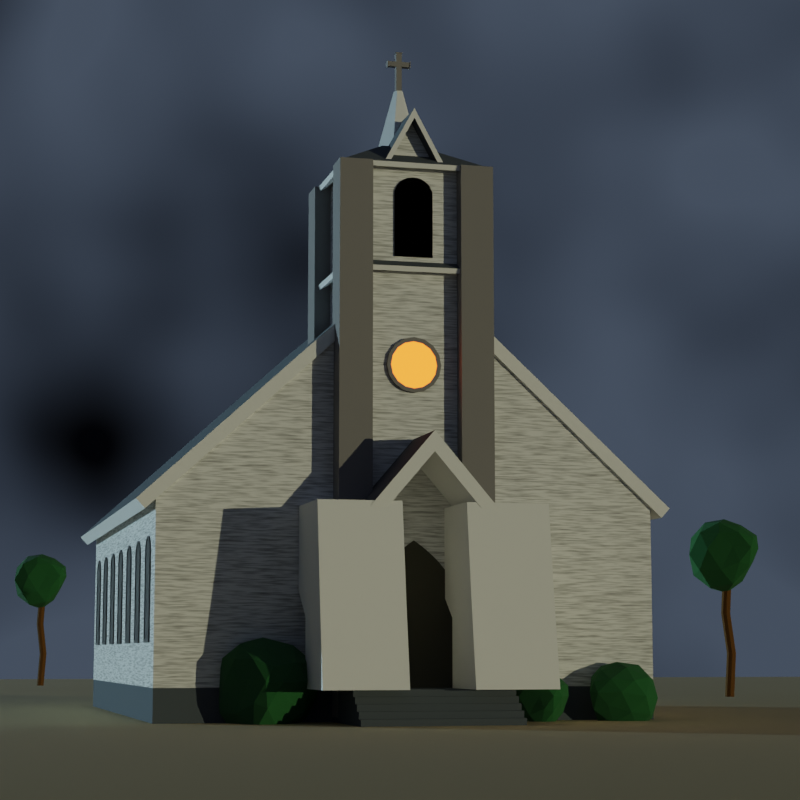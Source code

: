 # Source: preacher-church.blend  (saved by Blender 3.4.6; exported with 4.5.12 LTS)
import bpy
from mathutils import Matrix  # noqa: F401  (used for matrix-valued properties, if any)

bpy.ops.wm.read_factory_settings(use_empty=True)
scene = bpy.context.scene
scene.name = 'Scene'

# ---- collections
col_collection = bpy.data.collections.new('Collection'); scene.collection.children.link(col_collection)

# ---- materials (node trees are filled in below, after node groups)
mat_material = bpy.data.materials.new('Material')
mat_material.alpha_threshold = 0.0
mat_material.use_transparent_shadow = False
mat_material.line_color = (0.0, 0.0, 0.0, 1.0)
mat_material_001 = bpy.data.materials.new('Material.001')
mat_material_001.alpha_threshold = 0.0
mat_material_001.use_transparent_shadow = False
mat_material_001.line_color = (0.0, 0.0, 0.0, 1.0)
mat_material_006 = bpy.data.materials.new('Material.006')
mat_material_006.alpha_threshold = 0.0
mat_material_006.use_transparent_shadow = False
mat_material_006.line_color = (0.0, 0.0, 0.0, 1.0)
mat_material_002 = bpy.data.materials.new('Material.002')
mat_material_002.alpha_threshold = 0.0
mat_material_002.use_transparent_shadow = False
mat_material_002.line_color = (0.0, 0.0, 0.0, 1.0)
mat_material_004 = bpy.data.materials.new('Material.004')
mat_material_004.alpha_threshold = 0.0
mat_material_004.use_transparent_shadow = False
mat_material_004.line_color = (0.0, 0.0, 0.0, 1.0)
mat_material_003 = bpy.data.materials.new('Material.003')
mat_material_003.use_transparent_shadow = False
mat_material_005 = bpy.data.materials.new('Material.005')
mat_material_005.alpha_threshold = 0.0
mat_material_005.use_transparent_shadow = False
mat_material_005.line_color = (0.0, 0.0, 0.0, 1.0)
mat_material_007 = bpy.data.materials.new('Material.007')
mat_material_007.alpha_threshold = 0.0
mat_material_007.use_transparent_shadow = False
mat_material_007.line_color = (0.0, 0.0, 0.0, 1.0)
mat_material_008 = bpy.data.materials.new('Material.008')
mat_material_008.alpha_threshold = 0.0
mat_material_008.use_transparent_shadow = False
mat_material_008.line_color = (0.0, 0.0, 0.0, 1.0)

# ---- material node trees
mat_material.use_nodes = True; mat_material.node_tree.nodes.clear()
_N = mat_material.node_tree.nodes; _L = mat_material.node_tree.links
n0 = _N.new('ShaderNodeOutputMaterial'); n0.name = 'Material Output'; n0.location = (300, 300)
n1 = _N.new('ShaderNodeBsdfPrincipled'); n1.name = 'Principled BSDF'; n1.location = (10, 300)
n1.distribution = 'GGX'
n1.subsurface_method = 'RANDOM_WALK_SKIN'
n1.inputs[2].default_value = 1.0
n1.inputs[3].default_value = 1.45
n1.inputs[27].default_value = (0.0, 0.0, 0.0, 1.0)
n1.inputs[28].default_value = 1.0
n2 = _N.new('ShaderNodeTexNoise'); n2.name = 'Noise Texture'; n2.location = (-549, 239)
n2.inputs[2].default_value = 7.5
n3 = _N.new('ShaderNodeMapping'); n3.name = 'Mapping'; n3.location = (-839, 273)
n3.width = 240
n3.inputs[2].default_value = (-0.02793, 0.06109, 0.1187)
n3.inputs[3].default_value = (1.0, 1.0, 14.9)
n4 = _N.new('ShaderNodeValToRGB'); n4.name = 'ColorRamp'; n4.location = (-337, 267)
while len(n4.color_ramp.elements) > 1: n4.color_ramp.elements.remove(n4.color_ramp.elements[-1])
n4.color_ramp.elements[0].position = 0.4136; n4.color_ramp.elements[0].color = (0.7991, 0.7991, 0.7991, 1.0)
_e = n4.color_ramp.elements.new(0.7409); _e.color = (0.3113, 0.3113, 0.3113, 1.0)
n5 = _N.new('ShaderNodeTexCoord'); n5.name = 'Texture Coordinate'; n5.location = (-1049, 256)
_L.new(n1.outputs[0], n0.inputs[0])
_L.new(n2.outputs[0], n4.inputs[0])
_L.new(n3.outputs[0], n2.inputs[0])
_L.new(n4.outputs[0], n1.inputs[0])
_L.new(n5.outputs[3], n3.inputs[0])
n0.is_active_output = True
mat_material_001.use_nodes = True; mat_material_001.node_tree.nodes.clear()
_N = mat_material_001.node_tree.nodes; _L = mat_material_001.node_tree.links
n0 = _N.new('ShaderNodeOutputMaterial'); n0.name = 'Material Output'; n0.location = (300, 300)
n1 = _N.new('ShaderNodeBsdfPrincipled'); n1.name = 'Principled BSDF'; n1.location = (10, 300)
n1.distribution = 'GGX'
n1.subsurface_method = 'RANDOM_WALK_SKIN'
n1.inputs[0].default_value = (0.06848, 0.08228, 0.0999, 1.0)
n1.inputs[2].default_value = 1.0
n1.inputs[3].default_value = 1.45
n1.inputs[27].default_value = (0.0, 0.0, 0.0, 1.0)
n1.inputs[28].default_value = 1.0
_L.new(n1.outputs[0], n0.inputs[0])
n0.is_active_output = True
mat_material_006.use_nodes = True; mat_material_006.node_tree.nodes.clear()
_N = mat_material_006.node_tree.nodes; _L = mat_material_006.node_tree.links
n0 = _N.new('ShaderNodeOutputMaterial'); n0.name = 'Material Output'; n0.location = (300, 300)
n1 = _N.new('ShaderNodeBsdfPrincipled'); n1.name = 'Principled BSDF'; n1.location = (10, 300)
n1.distribution = 'GGX'
n1.subsurface_method = 'RANDOM_WALK_SKIN'
n1.inputs[0].default_value = (0.7991, 0.7991, 0.7991, 1.0)
n1.inputs[2].default_value = 1.0
n1.inputs[3].default_value = 1.45
n1.inputs[27].default_value = (0.0, 0.0, 0.0, 1.0)
n1.inputs[28].default_value = 1.0
n2 = _N.new('ShaderNodeTexNoise'); n2.name = 'Noise Texture'; n2.location = (-549, 239)
n2.inputs[2].default_value = 7.5
n3 = _N.new('ShaderNodeMapping'); n3.name = 'Mapping'; n3.location = (-839, 273)
n3.width = 240
n3.inputs[2].default_value = (0.3718, 0.267, 0.4119)
n3.inputs[3].default_value = (1.0, 1.0, 14.9)
n4 = _N.new('ShaderNodeValToRGB'); n4.name = 'ColorRamp'; n4.location = (-337, 267)
while len(n4.color_ramp.elements) > 1: n4.color_ramp.elements.remove(n4.color_ramp.elements[-1])
n4.color_ramp.elements[0].position = 0.4136; n4.color_ramp.elements[0].color = (0.7991, 0.7991, 0.7991, 1.0)
_e = n4.color_ramp.elements.new(0.7409); _e.color = (0.3113, 0.3113, 0.3113, 1.0)
n5 = _N.new('ShaderNodeTexCoord'); n5.name = 'Texture Coordinate'; n5.location = (-1049, 256)
_L.new(n1.outputs[0], n0.inputs[0])
_L.new(n2.outputs[0], n4.inputs[0])
_L.new(n3.outputs[0], n2.inputs[0])
_L.new(n5.outputs[3], n3.inputs[0])
n0.is_active_output = True
mat_material_002.use_nodes = True; mat_material_002.node_tree.nodes.clear()
_N = mat_material_002.node_tree.nodes; _L = mat_material_002.node_tree.links
n0 = _N.new('ShaderNodeOutputMaterial'); n0.name = 'Material Output'; n0.location = (300, 300)
n1 = _N.new('ShaderNodeBsdfPrincipled'); n1.name = 'Principled BSDF'; n1.location = (10, 300)
n1.distribution = 'GGX'
n1.subsurface_method = 'RANDOM_WALK_SKIN'
n1.inputs[0].default_value = (0.2086, 0.1981, 0.2016, 1.0)
n1.inputs[2].default_value = 1.0
n1.inputs[3].default_value = 1.45
n1.inputs[27].default_value = (0.0, 0.0, 0.0, 1.0)
n1.inputs[28].default_value = 1.0
_L.new(n1.outputs[0], n0.inputs[0])
n0.is_active_output = True
mat_material_004.use_nodes = True; mat_material_004.node_tree.nodes.clear()
_N = mat_material_004.node_tree.nodes; _L = mat_material_004.node_tree.links
n0 = _N.new('ShaderNodeOutputMaterial'); n0.name = 'Material Output'; n0.location = (300, 300)
n1 = _N.new('ShaderNodeBsdfPrincipled'); n1.name = 'Principled BSDF'; n1.location = (10, 300)
n1.distribution = 'GGX'
n1.subsurface_method = 'RANDOM_WALK_SKIN'
n1.inputs[0].default_value = (0.06848, 0.0648, 0.04374, 1.0)
n1.inputs[2].default_value = 1.0
n1.inputs[3].default_value = 1.45
n1.inputs[27].default_value = (0.0, 0.0, 0.0, 1.0)
n1.inputs[28].default_value = 1.0
_L.new(n1.outputs[0], n0.inputs[0])
n0.is_active_output = True
mat_material_003.use_nodes = True; mat_material_003.node_tree.nodes.clear()
_N = mat_material_003.node_tree.nodes; _L = mat_material_003.node_tree.links
n0 = _N.new('ShaderNodeOutputMaterial'); n0.name = 'Material Output'; n0.location = (300, 300)
n1 = _N.new('ShaderNodeEmission'); n1.name = 'Emission'; n1.location = (10, 300)
n1.inputs[0].default_value = (0.6795, 0.1149, 0.01355, 1.0)
n1.inputs[1].default_value = 5.0
_L.new(n1.outputs[0], n0.inputs[0])
n0.is_active_output = True
mat_material_005.use_nodes = True; mat_material_005.node_tree.nodes.clear()
_N = mat_material_005.node_tree.nodes; _L = mat_material_005.node_tree.links
n0 = _N.new('ShaderNodeOutputMaterial'); n0.name = 'Material Output'; n0.location = (300, 300)
n1 = _N.new('ShaderNodeBsdfPrincipled'); n1.name = 'Principled BSDF'; n1.location = (10, 300)
n1.distribution = 'GGX'
n1.subsurface_method = 'RANDOM_WALK_SKIN'
n1.inputs[0].default_value = (0.686, 0.5008, 0.2387, 1.0)
n1.inputs[2].default_value = 1.0
n1.inputs[3].default_value = 1.45
n1.inputs[27].default_value = (0.0, 0.0, 0.0, 1.0)
n1.inputs[28].default_value = 1.0
_L.new(n1.outputs[0], n0.inputs[0])
n0.is_active_output = True
mat_material_007.use_nodes = True; mat_material_007.node_tree.nodes.clear()
_N = mat_material_007.node_tree.nodes; _L = mat_material_007.node_tree.links
n0 = _N.new('ShaderNodeOutputMaterial'); n0.name = 'Material Output'; n0.location = (300, 300)
n1 = _N.new('ShaderNodeBsdfPrincipled'); n1.name = 'Principled BSDF'; n1.location = (10, 300)
n1.distribution = 'GGX'
n1.subsurface_method = 'RANDOM_WALK_SKIN'
n1.inputs[0].default_value = (0.01514, 0.1065, 0.0273, 1.0)
n1.inputs[2].default_value = 1.0
n1.inputs[3].default_value = 1.45
n1.inputs[27].default_value = (0.0, 0.0, 0.0, 1.0)
n1.inputs[28].default_value = 1.0
n2 = _N.new('ShaderNodeTexNoise'); n2.name = 'Noise Texture'; n2.location = (-549, 239)
n2.inputs[2].default_value = 7.5
n3 = _N.new('ShaderNodeMapping'); n3.name = 'Mapping'; n3.location = (-839, 273)
n3.width = 240
n3.inputs[2].default_value = (-0.02793, 0.06109, 0.1187)
n3.inputs[3].default_value = (1.0, 1.0, 14.9)
n4 = _N.new('ShaderNodeValToRGB'); n4.name = 'ColorRamp'; n4.location = (-337, 267)
while len(n4.color_ramp.elements) > 1: n4.color_ramp.elements.remove(n4.color_ramp.elements[-1])
n4.color_ramp.elements[0].position = 0.4136; n4.color_ramp.elements[0].color = (0.7991, 0.7991, 0.7991, 1.0)
_e = n4.color_ramp.elements.new(0.7409); _e.color = (0.3113, 0.3113, 0.3113, 1.0)
n5 = _N.new('ShaderNodeTexCoord'); n5.name = 'Texture Coordinate'; n5.location = (-1049, 256)
_L.new(n1.outputs[0], n0.inputs[0])
_L.new(n2.outputs[0], n4.inputs[0])
_L.new(n3.outputs[0], n2.inputs[0])
_L.new(n5.outputs[3], n3.inputs[0])
n0.is_active_output = True
mat_material_008.use_nodes = True; mat_material_008.node_tree.nodes.clear()
_N = mat_material_008.node_tree.nodes; _L = mat_material_008.node_tree.links
n0 = _N.new('ShaderNodeOutputMaterial'); n0.name = 'Material Output'; n0.location = (300, 300)
n1 = _N.new('ShaderNodeBsdfPrincipled'); n1.name = 'Principled BSDF'; n1.location = (10, 300)
n1.distribution = 'GGX'
n1.subsurface_method = 'RANDOM_WALK_SKIN'
n1.inputs[0].default_value = (0.1065, 0.04369, 0.003113, 1.0)
n1.inputs[2].default_value = 1.0
n1.inputs[3].default_value = 1.45
n1.inputs[27].default_value = (0.0, 0.0, 0.0, 1.0)
n1.inputs[28].default_value = 1.0
n2 = _N.new('ShaderNodeTexNoise'); n2.name = 'Noise Texture'; n2.location = (-549, 239)
n2.inputs[2].default_value = 7.5
n3 = _N.new('ShaderNodeMapping'); n3.name = 'Mapping'; n3.location = (-839, 273)
n3.width = 240
n3.inputs[2].default_value = (-0.02793, 0.06109, 0.1187)
n3.inputs[3].default_value = (1.0, 1.0, 14.9)
n4 = _N.new('ShaderNodeValToRGB'); n4.name = 'ColorRamp'; n4.location = (-337, 267)
while len(n4.color_ramp.elements) > 1: n4.color_ramp.elements.remove(n4.color_ramp.elements[-1])
n4.color_ramp.elements[0].position = 0.4136; n4.color_ramp.elements[0].color = (0.7991, 0.7991, 0.7991, 1.0)
_e = n4.color_ramp.elements.new(0.7409); _e.color = (0.3113, 0.3113, 0.3113, 1.0)
n5 = _N.new('ShaderNodeTexCoord'); n5.name = 'Texture Coordinate'; n5.location = (-1049, 256)
_L.new(n1.outputs[0], n0.inputs[0])
_L.new(n2.outputs[0], n4.inputs[0])
_L.new(n3.outputs[0], n2.inputs[0])
_L.new(n5.outputs[3], n3.inputs[0])
n0.is_active_output = True

# ---- world
world_world_001 = bpy.data.worlds.new('World.001'); scene.world = world_world_001
world_world_001.use_nodes = True; world_world_001.node_tree.nodes.clear()
_N = world_world_001.node_tree.nodes; _L = world_world_001.node_tree.links
n0 = _N.new('ShaderNodeBackground'); n0.name = 'Background'; n0.location = (358, 191)
n0.inputs[1].default_value = 0.1
n1 = _N.new('ShaderNodeOutputWorld'); n1.name = 'World Output'; n1.location = (607, 288)
n2 = _N.new('ShaderNodeValToRGB'); n2.name = 'ColorRamp'; n2.location = (72, 238)
while len(n2.color_ramp.elements) > 1: n2.color_ramp.elements.remove(n2.color_ramp.elements[-1])
n2.color_ramp.elements[0].position = 0.4136; n2.color_ramp.elements[0].color = (0.4851, 0.6376, 0.9131, 1.0)
_e = n2.color_ramp.elements.new(0.7409); _e.color = (0.004025, 0.005182, 0.009721, 1.0)
n3 = _N.new('ShaderNodeTexNoise'); n3.name = 'Noise Texture'; n3.location = (-140, 210)
n4 = _N.new('ShaderNodeTexCoord'); n4.name = 'Texture Coordinate'; n4.location = (-640, 227)
n5 = _N.new('ShaderNodeMapping'); n5.name = 'Mapping'; n5.location = (-430, 244)
n5.width = 240
n5.inputs[2].default_value = (-0.02793, 0.06109, 0.1187)
_L.new(n0.outputs[0], n1.inputs[0])
_L.new(n3.outputs[0], n2.inputs[0])
_L.new(n2.outputs[0], n0.inputs[0])
_L.new(n5.outputs[0], n3.inputs[0])
_L.new(n4.outputs[3], n5.inputs[0])
n1.is_active_output = True
world_world_001.color = (0.05088, 0.05088, 0.05088)
world_world_001.use_sun_shadow = False
world_world_001.sun_shadow_jitter_overblur = 0.0

# ---- cameras
cam_camera = bpy.data.cameras.new('Camera')
cam_camera.clip_end = 100.0
cam_camera.lens = 86.0
cam_camera.ortho_scale = 7.314

# ---- lights
light_sun = bpy.data.lights.new('Sun', 'SUN')
light_sun.color = (1.0, 0.9487, 0.6038)
light_sun.transmission_factor = 0.0
light_sun.energy = 1.0
light_sun.shadow_soft_size = 0.125
light_sun_001 = bpy.data.lights.new('Sun.001', 'SUN')
light_sun_001.color = (0.6194, 0.9147, 1.0)
light_sun_001.transmission_factor = 0.0
light_sun_001.energy = 2.0
light_sun_001.shadow_soft_size = 0.125

# ---- meshes
me_cube = bpy.data.meshes.new('Cube')
me_cube.from_pydata([(1.546, 2.412, 1.305), (1.546, 2.412, 0.0), (1.546, -1.431, 1.305), (1.546, -1.431, 0.0), (0.0, 2.412, 0.0), (0.0, -1.431, 2.722), (0.0, -1.431, 0.0), (0.0, 2.412, 2.722), (1.546, 2.412, 0.2041), (1.546, -1.431, 0.2041), (0.0, -1.431, 0.2041), (0.0, 2.412, 0.2041)], [], [(4, 1, 3, 6), (8, 0, 2, 9), (11, 7, 0, 8), (0, 7, 5, 2), (9, 2, 5, 10), (3, 9, 10, 6), (4, 11, 8, 1), (1, 8, 9, 3)])
me_cube.polygons.foreach_set('material_index', [0, 0, 0, 0, 0, 1, 1, 1])
_uv = me_cube.uv_layers.new(name='UVMap')
_uv.uv.foreach_set('vector', [0.25, 0.5, 0.375, 0.5, 0.375, 0.75, 0.25, 0.75, 0.4141, 0.5, 0.625, 0.5, 0.625, 0.75, 0.4141, 0.75, 0.3938, 0.375, 0.625, 0.375, 0.625, 0.5, 0.4141, 0.5, 0.625, 0.5, 0.75, 0.5, 0.75, 0.75, 0.625, 0.75, 0.4141, 0.75, 0.625, 0.75, 0.625, 0.875, 0.3938, 0.875, 0.375, 0.75, 0.4141, 0.75, 0.3938, 0.875, 0.375, 0.875, 0.375, 0.375, 0.3938, 0.375, 0.4141, 0.5, 0.375, 0.5, 0.375, 0.5, 0.4141, 0.5, 0.4141, 0.75, 0.375, 0.75])
me_cube.materials.append(mat_material)
me_cube.materials.append(mat_material_001)
me_cube.use_remesh_preserve_volume = False
me_cube.use_remesh_preserve_attributes = False
me_cube.use_mirror_vertex_groups = False
me_cube.update()
me_cube_001 = bpy.data.meshes.new('Cube.001')
me_cube_001.from_pydata([(0.4429, -1.438, 1.025), (0.4429, -1.909, 1.025), (0.0, -1.946, 1.253), (0.4429, -1.909, 0.1996), (0.3136, -1.946, 1.253), (0.4429, -1.984, 1.025), (0.0, -1.793, 1.253), (0.3136, -1.793, 1.253), (0.0, -1.64, 1.253), (0.3136, -1.64, 1.253), (0.0, -1.488, 1.253), (0.3136, -1.488, 1.253)], [(0, 1), (4, 2), (1, 3), (1, 5), (7, 6), (9, 8), (11, 10)], [])
_uv = me_cube_001.uv_layers.new(name='UVMap')
_uv.uv.foreach_set('vector', [])
me_cube_001.materials.append(mat_material_006)
me_cube_001.use_remesh_preserve_volume = False
me_cube_001.use_remesh_preserve_attributes = False
me_cube_001.use_mirror_vertex_groups = False
me_cube_001.update()
me_cube_002 = bpy.data.meshes.new('Cube.002')
me_cube_002.from_pydata([(1.612, 2.435, 1.244), (1.612, -1.455, 1.244), (0.0, -1.455, 2.722), (0.0, 2.435, 2.722)], [], [(0, 3, 2, 1)])
_uv = me_cube_002.uv_layers.new(name='UVMap')
_uv.uv.foreach_set('vector', [0.625, 0.5, 0.75, 0.5, 0.75, 0.75, 0.625, 0.75])
me_cube_002.materials.append(mat_material_001)
me_cube_002.materials.append(mat_material_006)
me_cube_002.use_remesh_preserve_volume = False
me_cube_002.use_remesh_preserve_attributes = False
me_cube_002.use_mirror_vertex_groups = False
me_cube_002.update()
me_cube_003 = bpy.data.meshes.new('Cube.003')
me_cube_003.from_pydata([(0.4822, -1.438, 1.005), (0.4822, -1.99, 1.005), (0.0, -1.99, 1.567), (0.0, -1.438, 1.567)], [], [(0, 3, 2, 1)])
_uv = me_cube_003.uv_layers.new(name='UVMap')
_uv.uv.foreach_set('vector', [0.625, 0.5, 0.75, 0.5, 0.75, 0.75, 0.625, 0.75])
me_cube_003.materials.append(mat_material_001)
me_cube_003.materials.append(mat_material_006)
me_cube_003.use_remesh_preserve_volume = False
me_cube_003.use_remesh_preserve_attributes = False
me_cube_003.use_mirror_vertex_groups = False
me_cube_003.update()
me_cube_004 = bpy.data.meshes.new('Cube.004')
me_cube_004.from_pydata([(0.4822, -1.438, 0.0), (0.4822, -1.99, 0.0), (0.0, -1.438, 0.0), (0.0, -1.99, 0.0), (0.4822, -1.438, 0.1996), (0.4822, -1.99, 0.1996), (0.0, -1.99, 0.1996), (0.0, -1.438, 0.1996), (0.4822, -1.438, 0.1596), (0.4822, -1.438, 0.1197), (0.4822, -1.438, 0.07982), (0.4822, -1.438, 0.03991), (0.4822, -1.99, 0.1596), (0.4822, -1.99, 0.1197), (0.4822, -1.99, 0.07982), (0.4822, -1.99, 0.03991), (0.0, -1.99, 0.1596), (0.4822, -2.088, 0.03991), (0.0, -2.088, 0.0), (0.4822, -2.088, 0.0), (0.0, -1.438, 0.1596), (0.0, -1.438, 0.1197), (0.0, -1.438, 0.07982), (0.0, -1.438, 0.03991), (0.4822, -2.039, 0.03991), (0.4822, -2.039, 0.0), (0.0, -2.039, 0.0), (0.4822, -2.137, 0.0), (0.4822, -2.039, 0.1596), (0.4822, -2.039, 0.1197), (0.4822, -2.039, 0.07982), (0.0, -2.039, 0.1596), (0.0, -2.039, 0.1197), (0.4822, -2.137, 0.03991), (0.4822, -2.186, 0.03991), (0.4822, -2.088, 0.1197), (0.4822, -2.088, 0.07982), (0.0, -2.088, 0.1197), (0.0, -2.088, 0.07982), (0.0, -2.137, 0.0), (0.0, -2.137, 0.03991), (0.4822, -2.137, 0.07982), (0.0, -2.137, 0.07982), (0.4822, -2.186, 0.0), (0.0, -2.186, 0.0), (0.0, -2.186, 0.03991)], [], [(2, 0, 1, 3), (12, 5, 6, 16), (20, 7, 4, 8), (8, 4, 5, 12), (0, 11, 15, 1), (11, 10, 14, 15), (10, 9, 13, 14), (9, 8, 12, 13), (2, 23, 11, 0), (23, 22, 10, 11), (22, 21, 9, 10), (21, 20, 8, 9), (15, 14, 30, 24), (1, 15, 24, 25), (12, 16, 31, 28), (14, 13, 29, 30), (29, 32, 37, 35), (30, 29, 35, 36), (26, 25, 19, 18), (29, 28, 31, 32), (3, 1, 25, 26), (13, 12, 28, 29), (36, 38, 42, 41), (19, 17, 33, 27), (36, 35, 37, 38), (25, 24, 17, 19), (24, 30, 36, 17), (39, 27, 43, 44), (33, 41, 42, 40), (17, 36, 41, 33), (18, 19, 27, 39), (43, 34, 45, 44), (27, 33, 34, 43), (33, 40, 45, 34), (5, 4, 7, 6)])
_uv = me_cube_004.uv_layers.new(name='UVMap')
_uv.uv.foreach_set('vector', [0.25, 0.5, 0.375, 0.5, 0.375, 0.75, 0.25, 0.75, 0.4147, 0.75, 0.4246, 0.75, 0.4068, 0.875, 0.4005, 0.875, 0.4005, 0.375, 0.4068, 0.375, 0.4246, 0.5, 0.4147, 0.5, 0.4147, 0.5, 0.4246, 0.5, 0.4246, 0.75, 0.4147, 0.75, 0.375, 0.5, 0.3849, 0.5, 0.3849, 0.75, 0.375, 0.75, 0.3849, 0.5, 0.3949, 0.5, 0.3949, 0.75, 0.3849, 0.75, 0.3949, 0.5, 0.4048, 0.5, 0.4048, 0.75, 0.3949, 0.75, 0.4048, 0.5, 0.4147, 0.5, 0.4147, 0.75, 0.4048, 0.75, 0.375, 0.375, 0.3814, 0.375, 0.3849, 0.5, 0.375, 0.5, 0.3814, 0.375, 0.3877, 0.375, 0.3949, 0.5, 0.3849, 0.5, 0.3877, 0.375, 0.3941, 0.375, 0.4048, 0.5, 0.3949, 0.5, 0.3941, 0.375, 0.4005, 0.375, 0.4147, 0.5, 0.4048, 0.5, 0.3849, 0.75, 0.3949, 0.75, 0.3949, 0.75, 0.3849, 0.75, 0.375, 0.75, 0.3849, 0.75, 0.3849, 0.75, 0.375, 0.75, 0.4147, 0.75, 0.4005, 0.875, 0.4005, 0.875, 0.4147, 0.75, 0.3949, 0.75, 0.4048, 0.75, 0.4048, 0.75, 0.3949, 0.75, 0.4048, 0.75, 0.3941, 0.875, 0.3941, 0.875, 0.4048, 0.75, 0.3949, 0.75, 0.4048, 0.75, 0.4048, 0.75, 0.3949, 0.75, 0.25, 0.75, 0.375, 0.75, 0.375, 0.75, 0.25, 0.75, 0.4048, 0.75, 0.4147, 0.75, 0.4005, 0.875, 0.3941, 0.875, 0.25, 0.75, 0.375, 0.75, 0.375, 0.75, 0.25, 0.75, 0.4048, 0.75, 0.4147, 0.75, 0.4147, 0.75, 0.4048, 0.75, 0.3949, 0.75, 0.3877, 0.875, 0.3877, 0.875, 0.3949, 0.75, 0.375, 0.75, 0.3849, 0.75, 0.3849, 0.75, 0.375, 0.75, 0.3949, 0.75, 0.4048, 0.75, 0.3941, 0.875, 0.3877, 0.875, 0.375, 0.75, 0.3849, 0.75, 0.3849, 0.75, 0.375, 0.75, 0.3849, 0.75, 0.3949, 0.75, 0.3949, 0.75, 0.3849, 0.75, 0.25, 0.75, 0.375, 0.75, 0.375, 0.75, 0.25, 0.75, 0.3849, 0.75, 0.3949, 0.75, 0.3877, 0.875, 0.3814, 0.875, 0.3849, 0.75, 0.3949, 0.75, 0.3949, 0.75, 0.3849, 0.75, 0.25, 0.75, 0.375, 0.75, 0.375, 0.75, 0.25, 0.75, 0.375, 0.75, 0.3849, 0.75, 0.3814, 0.875, 0.375, 0.875, 0.375, 0.75, 0.3849, 0.75, 0.3849, 0.75, 0.375, 0.75, 0.3849, 0.75, 0.3814, 0.875, 0.3814, 0.875, 0.3849, 0.75, 0.4246, 0.75, 0.4246, 0.5, 0.4068, 0.375, 0.4068, 0.875])
me_cube_004.materials.append(mat_material_001)
me_cube_004.use_remesh_preserve_volume = False
me_cube_004.use_remesh_preserve_attributes = False
me_cube_004.use_mirror_vertex_groups = False
me_cube_004.update()
me_cube_005 = bpy.data.meshes.new('Cube.005')
me_cube_005.from_pydata([(-0.3805, -0.3805, -1.679), (-0.3805, -0.3805, 1.679), (-0.3805, 0.3805, -1.679), (-0.3805, 0.3805, 1.679), (0.3805, -0.3805, -1.679), (0.3805, -0.3805, 1.679), (0.3805, 0.3805, -1.679), (0.3805, 0.3805, 1.679)], [], [(0, 1, 3, 2), (2, 3, 7, 6), (6, 7, 5, 4), (4, 5, 1, 0)])
_uv = me_cube_005.uv_layers.new(name='UVMap')
_uv.uv.foreach_set('vector', [0.375, 0.0, 0.625, 0.0, 0.625, 0.25, 0.375, 0.25, 0.375, 0.25, 0.625, 0.25, 0.625, 0.5, 0.375, 0.5, 0.375, 0.5, 0.625, 0.5, 0.625, 0.75, 0.375, 0.75, 0.375, 0.75, 0.625, 0.75, 0.625, 1.0, 0.375, 1.0])
me_cube_005.materials.append(mat_material)
me_cube_005.use_remesh_fix_poles = True
me_cube_005.use_remesh_preserve_attributes = False
me_cube_005.update()
me_cube_006 = bpy.data.meshes.new('Cube.006')
me_cube_006.from_pydata([(-1.115, -3.811, 8.229), (-1.115, -1.58, 8.229), (1.115, -3.811, 8.229), (1.115, -1.58, 8.229), (-0.3346, -3.03, 8.678), (-0.3346, -2.361, 8.678), (0.3346, -2.361, 8.678), (0.3346, -3.03, 8.678)], [], [(6, 5, 4, 7), (4, 5, 1, 0), (5, 6, 3, 1), (6, 7, 2, 3), (7, 4, 0, 2)])
_uv = me_cube_006.uv_layers.new(name='UVMap')
_uv.uv.foreach_set('vector', [0.7047, 0.5797, 0.7953, 0.5797, 0.7953, 0.6703, 0.7047, 0.6703, 0.7953, 0.6703, 0.7953, 0.5797, 0.875, 0.5, 0.875, 0.75, 0.7953, 0.5797, 0.7047, 0.5797, 0.625, 0.5, 0.875, 0.5, 0.7047, 0.5797, 0.7047, 0.6703, 0.625, 0.75, 0.625, 0.5, 0.7047, 0.6703, 0.7953, 0.6703, 0.875, 0.75, 0.625, 0.75])
me_cube_006.materials.append(mat_material_001)
me_cube_006.materials.append(mat_material_006)
me_cube_006.use_remesh_fix_poles = True
me_cube_006.use_remesh_preserve_attributes = False
me_cube_006.update()
me_cube_007 = bpy.data.meshes.new('Cube.007')
me_cube_007.from_pydata([(-0.06937, -1.248, 3.573), (-0.06937, -0.9721, 3.573), (0.06937, -0.9721, 3.573), (0.06937, -1.248, 3.573), (-0.1378, -1.11, 3.573), (0.1378, -1.11, 3.573), (-0.03005, -1.11, 3.971), (-0.01513, -1.08, 3.971), (0.01513, -1.08, 3.971), (0.03005, -1.11, 3.971), (0.01513, -1.14, 3.971), (-0.01513, -1.14, 3.971)], [], [(5, 3, 0, 4), (2, 5, 4, 1), (9, 6, 11, 10), (8, 7, 6, 9), (1, 4, 6, 7), (5, 2, 8, 9), (0, 3, 10, 11), (2, 1, 7, 8), (4, 0, 11, 6), (3, 5, 9, 10)])
_uv = me_cube_007.uv_layers.new(name='UVMap')
_uv.uv.foreach_set('vector', [0.7047, 0.625, 0.7047, 0.6703, 0.7953, 0.6703, 0.7953, 0.625, 0.7047, 0.5797, 0.7047, 0.625, 0.7953, 0.625, 0.7953, 0.5797, 0.7047, 0.625, 0.7953, 0.625, 0.7953, 0.6703, 0.7047, 0.6703, 0.7047, 0.5797, 0.7953, 0.5797, 0.7953, 0.625, 0.7047, 0.625, 0.7953, 0.5797, 0.7953, 0.625, 0.7953, 0.625, 0.7953, 0.5797, 0.7047, 0.625, 0.7047, 0.5797, 0.7047, 0.5797, 0.7047, 0.625, 0.7953, 0.6703, 0.7047, 0.6703, 0.7047, 0.6703, 0.7953, 0.6703, 0.7047, 0.5797, 0.7953, 0.5797, 0.7953, 0.5797, 0.7047, 0.5797, 0.7953, 0.625, 0.7953, 0.6703, 0.7953, 0.6703, 0.7953, 0.625, 0.7047, 0.6703, 0.7047, 0.625, 0.7047, 0.625, 0.7047, 0.6703])
me_cube_007.materials.append(mat_material_006)
me_cube_007.use_remesh_fix_poles = True
me_cube_007.use_remesh_preserve_attributes = False
me_cube_007.update()
me_cube_008 = bpy.data.meshes.new('Cube.008')
me_cube_008.from_pydata([(-1.0, -1.0, -1.0), (-1.0, -1.0, 1.0), (-1.0, 1.0, -1.0), (-1.0, 1.0, 1.0), (1.0, -1.0, -1.0), (1.0, -1.0, 1.0), (1.0, 1.0, -1.0), (1.0, 1.0, 1.0), (-1.0, -1.0, 8.865), (-1.0, 1.0, 8.865), (1.0, 1.0, 8.865), (1.0, -1.0, 8.865), (-1.0, -1.0, 10.59), (-1.0, 1.0, 10.59), (1.0, 1.0, 10.59), (1.0, -1.0, 10.59), (-1.0, -1.0, 13.66), (-1.0, 1.0, 13.66), (1.0, 1.0, 13.66), (1.0, -1.0, 13.66), (-3.848, 1.0, 8.865), (-3.848, -1.0, 8.865), (-3.848, -1.0, 10.59), (-3.848, 1.0, 10.59), (3.848, -1.0, 8.865), (3.848, 1.0, 8.865), (3.848, 1.0, 10.59), (3.848, -1.0, 10.59), (1.0, 1.0, 13.92), (-1.0, 1.0, 13.92), (-1.0, -1.0, 13.92), (1.0, -1.0, 13.92), (-4.105, 1.0, 8.865), (-4.105, -1.0, 8.865), (-4.105, -1.0, 10.59), (-4.105, 1.0, 10.59), (4.105, -1.0, 8.865), (4.105, 1.0, 8.865), (4.105, 1.0, 10.59), (4.105, -1.0, 10.59), (-1.22, -1.22, 13.66), (-1.22, 1.22, 13.66), (1.22, 1.22, 13.66), (1.22, -1.22, 13.66), (-3.848, -1.22, 8.645), (-3.848, 1.22, 8.645), (-3.848, -1.22, 10.81), (-3.848, 1.22, 10.81), (3.848, 1.22, 8.645), (3.848, -1.22, 8.645), (3.848, 1.22, 10.81), (3.848, -1.22, 10.81), (-1.22, 1.22, 13.92), (1.22, 1.22, 13.92), (-1.22, -1.22, 13.92), (1.22, -1.22, 13.92), (-4.105, -1.22, 8.645), (-4.105, 1.22, 8.645), (-4.105, -1.22, 10.81), (-4.105, 1.22, 10.81), (4.105, 1.22, 8.645), (4.105, -1.22, 8.645), (4.105, 1.22, 10.81), (4.105, -1.22, 10.81)], [], [(0, 1, 3, 2), (2, 3, 7, 6), (6, 7, 5, 4), (4, 5, 1, 0), (2, 6, 4, 0), (5, 7, 10, 11), (26, 27, 51, 50), (3, 1, 8, 9), (1, 5, 11, 8), (7, 3, 9, 10), (12, 15, 19, 16), (8, 11, 15, 12), (10, 9, 13, 14), (28, 29, 30, 31), (43, 55, 54, 40), (14, 13, 17, 18), (15, 14, 18, 19), (13, 12, 16, 17), (40, 54, 52, 41), (8, 21, 20, 9), (12, 22, 21, 8), (13, 23, 22, 12), (9, 20, 23, 13), (41, 52, 53, 42), (10, 25, 24, 11), (14, 26, 25, 10), (15, 27, 26, 14), (11, 24, 27, 15), (16, 19, 43, 40), (37, 36, 61, 60), (30, 29, 52, 54), (32, 33, 34, 35), (22, 23, 47, 46), (33, 32, 57, 56), (25, 26, 50, 48), (19, 18, 42, 43), (36, 37, 38, 39), (29, 28, 53, 52), (21, 22, 46, 44), (24, 25, 48, 49), (18, 17, 41, 42), (42, 53, 55, 43), (44, 56, 57, 45), (46, 58, 56, 44), (47, 59, 58, 46), (45, 57, 59, 47), (48, 60, 61, 49), (50, 62, 60, 48), (51, 63, 62, 50), (49, 61, 63, 51), (34, 33, 56, 58), (23, 20, 45, 47), (31, 30, 54, 55), (38, 37, 60, 62), (27, 24, 49, 51), (35, 34, 58, 59), (28, 31, 55, 53), (39, 38, 62, 63), (32, 35, 59, 57), (36, 39, 63, 61), (17, 16, 40, 41), (20, 21, 44, 45)])
_uv = me_cube_008.uv_layers.new(name='UVMap')
_uv.uv.foreach_set('vector', [0.375, 0.0, 0.625, 0.0, 0.625, 0.25, 0.375, 0.25, 0.375, 0.25, 0.625, 0.25, 0.625, 0.5, 0.375, 0.5, 0.375, 0.5, 0.625, 0.5, 0.625, 0.75, 0.375, 0.75, 0.375, 0.75, 0.625, 0.75, 0.625, 1.0, 0.375, 1.0, 0.125, 0.5, 0.375, 0.5, 0.375, 0.75, 0.125, 0.75, 0.625, 0.75, 0.625, 0.5, 0.625, 0.5, 0.625, 0.75, 0.625, 0.5, 0.625, 0.75, 0.625, 0.75, 0.625, 0.5, 0.625, 0.25, 0.625, 0.0, 0.625, 0.0, 0.625, 0.25, 0.625, 1.0, 0.625, 0.75, 0.625, 0.75, 0.625, 1.0, 0.625, 0.5, 0.625, 0.25, 0.625, 0.25, 0.625, 0.5, 0.625, 1.0, 0.625, 0.75, 0.625, 0.75, 0.625, 1.0, 0.625, 1.0, 0.625, 0.75, 0.625, 0.75, 0.625, 1.0, 0.625, 0.5, 0.625, 0.25, 0.625, 0.25, 0.625, 0.5, 0.625, 0.5, 0.875, 0.5, 0.875, 0.75, 0.625, 0.75, 0.625, 0.75, 0.625, 0.75, 0.875, 0.75, 0.875, 0.75, 0.625, 0.5, 0.625, 0.25, 0.625, 0.25, 0.625, 0.5, 0.625, 0.75, 0.625, 0.5, 0.625, 0.5, 0.625, 0.75, 0.625, 0.25, 0.625, 0.0, 0.625, 0.0, 0.625, 0.25, 0.875, 0.75, 0.875, 0.75, 0.875, 0.5, 0.875, 0.5, 0.625, 0.0, 0.625, 0.0, 0.625, 0.25, 0.625, 0.25, 0.625, 0.0, 0.625, 0.0, 0.625, 0.0, 0.625, 0.0, 0.625, 0.25, 0.625, 0.25, 0.625, 0.0, 0.625, 0.0, 0.625, 0.25, 0.625, 0.25, 0.625, 0.25, 0.625, 0.25, 0.875, 0.5, 0.875, 0.5, 0.625, 0.5, 0.625, 0.5, 0.625, 0.5, 0.625, 0.5, 0.625, 0.75, 0.625, 0.75, 0.625, 0.5, 0.625, 0.5, 0.625, 0.5, 0.625, 0.5, 0.625, 0.75, 0.625, 0.75, 0.625, 0.5, 0.625, 0.5, 0.625, 0.75, 0.625, 0.75, 0.625, 0.75, 0.625, 0.75, 0.625, 1.0, 0.625, 0.75, 0.625, 0.75, 0.625, 1.0, 0.625, 0.5, 0.625, 0.75, 0.625, 0.75, 0.625, 0.5, 0.875, 0.75, 0.875, 0.5, 0.875, 0.5, 0.875, 0.75, 0.625, 0.25, 0.625, 0.0, 0.625, 0.0, 0.625, 0.25, 0.625, 0.0, 0.625, 0.25, 0.625, 0.25, 0.625, 0.0, 0.625, 0.0, 0.625, 0.25, 0.625, 0.25, 0.625, 0.0, 0.625, 0.5, 0.625, 0.5, 0.625, 0.5, 0.625, 0.5, 0.625, 0.75, 0.625, 0.5, 0.625, 0.5, 0.625, 0.75, 0.625, 0.75, 0.625, 0.5, 0.625, 0.5, 0.625, 0.75, 0.875, 0.5, 0.625, 0.5, 0.625, 0.5, 0.875, 0.5, 0.625, 0.0, 0.625, 0.0, 0.625, 0.0, 0.625, 0.0, 0.625, 0.75, 0.625, 0.5, 0.625, 0.5, 0.625, 0.75, 0.625, 0.5, 0.625, 0.25, 0.625, 0.25, 0.625, 0.5, 0.625, 0.5, 0.625, 0.5, 0.625, 0.75, 0.625, 0.75, 0.625, 0.0, 0.625, 0.0, 0.625, 0.25, 0.625, 0.25, 0.625, 0.0, 0.625, 0.0, 0.625, 0.0, 0.625, 0.0, 0.625, 0.25, 0.625, 0.25, 0.625, 0.0, 0.625, 0.0, 0.625, 0.25, 0.625, 0.25, 0.625, 0.25, 0.625, 0.25, 0.625, 0.5, 0.625, 0.5, 0.625, 0.75, 0.625, 0.75, 0.625, 0.5, 0.625, 0.5, 0.625, 0.5, 0.625, 0.5, 0.625, 0.75, 0.625, 0.75, 0.625, 0.5, 0.625, 0.5, 0.625, 0.75, 0.625, 0.75, 0.625, 0.75, 0.625, 0.75, 0.625, 0.0, 0.625, 0.0, 0.625, 0.0, 0.625, 0.0, 0.625, 0.25, 0.625, 0.25, 0.625, 0.25, 0.625, 0.25, 0.625, 0.75, 0.875, 0.75, 0.875, 0.75, 0.625, 0.75, 0.625, 0.5, 0.625, 0.5, 0.625, 0.5, 0.625, 0.5, 0.625, 0.75, 0.625, 0.75, 0.625, 0.75, 0.625, 0.75, 0.625, 0.25, 0.625, 0.0, 0.625, 0.0, 0.625, 0.25, 0.625, 0.5, 0.625, 0.75, 0.625, 0.75, 0.625, 0.5, 0.625, 0.75, 0.625, 0.5, 0.625, 0.5, 0.625, 0.75, 0.625, 0.25, 0.625, 0.25, 0.625, 0.25, 0.625, 0.25, 0.625, 0.75, 0.625, 0.75, 0.625, 0.75, 0.625, 0.75, 0.625, 0.25, 0.625, 0.0, 0.625, 0.0, 0.625, 0.25, 0.625, 0.25, 0.625, 0.0, 0.625, 0.0, 0.625, 0.25])
me_cube_008.materials.append(mat_material_002)
me_cube_008.use_remesh_fix_poles = True
me_cube_008.use_remesh_preserve_attributes = False
me_cube_008.update()
me_cube_009 = bpy.data.meshes.new('Cube.009')
me_cube_009.from_pydata([(0.1664, -1.196, 1.489), (0.1664, -1.523, 1.489), (0.0, -1.523, 1.795), (0.0, -1.196, 1.795)], [], [(0, 3, 2, 1)])
_uv = me_cube_009.uv_layers.new(name='UVMap')
_uv.uv.foreach_set('vector', [0.625, 0.5, 0.75, 0.5, 0.75, 0.75, 0.625, 0.75])
me_cube_009.materials.append(mat_material_001)
me_cube_009.materials.append(mat_material_006)
me_cube_009.use_remesh_preserve_volume = False
me_cube_009.use_remesh_preserve_attributes = False
me_cube_009.use_mirror_vertex_groups = False
me_cube_009.update()
me_cube_010 = bpy.data.meshes.new('Cube.010')
me_cube_010.from_pydata([(0.1664, -1.401, 1.489), (0.0, -1.401, 1.795), (0.0, -1.401, 1.489)], [], [(0, 1, 2)])
_uv = me_cube_010.uv_layers.new(name='UVMap')
_uv.uv.foreach_set('vector', [0.0, 0.0, 0.0, 0.0, 0.0, 0.0])
me_cube_010.materials.append(mat_material)
me_cube_010.use_remesh_preserve_volume = False
me_cube_010.use_remesh_preserve_attributes = False
me_cube_010.use_mirror_vertex_groups = False
me_cube_010.update()
me_cube_011 = bpy.data.meshes.new('Cube.011')
me_cube_011.from_pydata([(0.647, -3.55, 0.4847), (0.647, -3.55, 1.744), (0.0, -3.55, 0.4847), (0.0, -3.55, 2.615), (0.09244, -3.55, 0.4847), (0.1849, -3.55, 0.4847), (0.2773, -3.55, 0.4847), (0.3697, -3.55, 0.4847), (0.4622, -3.55, 0.4847), (0.5546, -3.55, 0.4847), (0.09244, -3.55, 2.55), (0.1849, -3.55, 2.478), (0.2773, -3.55, 2.4), (0.3697, -3.55, 2.31), (0.4622, -3.55, 2.203), (0.5546, -3.55, 2.061), (0.647, -3.642, 0.4847), (0.647, -3.642, 1.744), (0.0, -3.642, 0.4847), (0.0, -3.642, 2.615), (0.09244, -3.642, 0.4847), (0.1849, -3.642, 0.4847), (0.2773, -3.642, 0.4847), (0.3697, -3.642, 0.4847), (0.4622, -3.642, 0.4847), (0.5546, -3.642, 0.4847), (0.09244, -3.642, 2.55), (0.1849, -3.642, 2.478), (0.2773, -3.642, 2.4), (0.3697, -3.642, 2.31), (0.4622, -3.642, 2.203), (0.5546, -3.642, 2.061)], [], [(4, 2, 3, 10), (0, 9, 15, 1), (9, 8, 14, 15), (8, 7, 13, 14), (7, 6, 12, 13), (6, 5, 11, 12), (5, 4, 10, 11), (20, 26, 19, 18), (16, 17, 31, 25), (25, 31, 30, 24), (24, 30, 29, 23), (23, 29, 28, 22), (22, 28, 27, 21), (21, 27, 26, 20), (9, 0, 16, 25), (8, 9, 25, 24), (1, 15, 31, 17), (10, 3, 19, 26), (11, 10, 26, 27), (2, 4, 20, 18), (12, 11, 27, 28), (4, 5, 21, 20), (13, 12, 28, 29), (5, 6, 22, 21), (14, 13, 29, 30), (6, 7, 23, 22), (0, 1, 17, 16), (15, 14, 30, 31), (7, 8, 24, 23)])
_uv = me_cube_011.uv_layers.new(name='UVMap')
_uv.uv.foreach_set('vector', [0.375, 0.8571, 0.375, 0.875, 0.625, 0.875, 0.625, 0.8571, 0.375, 0.75, 0.375, 0.7679, 0.625, 0.7679, 0.625, 0.75, 0.375, 0.7679, 0.375, 0.7857, 0.625, 0.7857, 0.625, 0.7679, 0.375, 0.7857, 0.375, 0.8036, 0.625, 0.8036, 0.625, 0.7857, 0.375, 0.8036, 0.375, 0.8214, 0.625, 0.8214, 0.625, 0.8036, 0.375, 0.8214, 0.375, 0.8393, 0.625, 0.8393, 0.625, 0.8214, 0.375, 0.8393, 0.375, 0.8571, 0.625, 0.8571, 0.625, 0.8393, 0.375, 0.8571, 0.625, 0.8571, 0.625, 0.875, 0.375, 0.875, 0.375, 0.75, 0.625, 0.75, 0.625, 0.7679, 0.375, 0.7679, 0.375, 0.7679, 0.625, 0.7679, 0.625, 0.7857, 0.375, 0.7857, 0.375, 0.7857, 0.625, 0.7857, 0.625, 0.8036, 0.375, 0.8036, 0.375, 0.8036, 0.625, 0.8036, 0.625, 0.8214, 0.375, 0.8214, 0.375, 0.8214, 0.625, 0.8214, 0.625, 0.8393, 0.375, 0.8393, 0.375, 0.8393, 0.625, 0.8393, 0.625, 0.8571, 0.375, 0.8571, 0.375, 0.7679, 0.375, 0.75, 0.375, 0.75, 0.375, 0.7679, 0.375, 0.7857, 0.375, 0.7679, 0.375, 0.7679, 0.375, 0.7857, 0.625, 0.75, 0.625, 0.7679, 0.625, 0.7679, 0.625, 0.75, 0.625, 0.8571, 0.625, 0.875, 0.625, 0.875, 0.625, 0.8571, 0.625, 0.8393, 0.625, 0.8571, 0.625, 0.8571, 0.625, 0.8393, 0.375, 0.875, 0.375, 0.8571, 0.375, 0.8571, 0.375, 0.875, 0.625, 0.8214, 0.625, 0.8393, 0.625, 0.8393, 0.625, 0.8214, 0.375, 0.8571, 0.375, 0.8393, 0.375, 0.8393, 0.375, 0.8571, 0.625, 0.8036, 0.625, 0.8214, 0.625, 0.8214, 0.625, 0.8036, 0.375, 0.8393, 0.375, 0.8214, 0.375, 0.8214, 0.375, 0.8393, 0.625, 0.7857, 0.625, 0.8036, 0.625, 0.8036, 0.625, 0.7857, 0.375, 0.8214, 0.375, 0.8036, 0.375, 0.8036, 0.375, 0.8214, 0.375, 0.75, 0.625, 0.75, 0.625, 0.75, 0.375, 0.75, 0.625, 0.7679, 0.625, 0.7857, 0.625, 0.7857, 0.625, 0.7679, 0.375, 0.8036, 0.375, 0.7857, 0.375, 0.7857, 0.375, 0.8036])
me_cube_011.materials.append(mat_material_004)
me_cube_011.use_remesh_fix_poles = True
me_cube_011.use_remesh_preserve_attributes = False
me_cube_011.update()
me_cube_012 = bpy.data.meshes.new('Cube.012')
me_cube_012.from_pydata([(0.292, -0.8591, 2.685), (0.292, -0.8591, 3.676), (0.0, -0.8591, 2.685), (0.0, -0.8591, 3.894), (0.04172, -0.8591, 2.685), (0.08343, -0.8591, 2.685), (0.1251, -0.8591, 2.685), (0.1669, -0.8591, 2.685), (0.2086, -0.8591, 2.685), (0.2503, -0.8591, 2.685), (0.04172, -0.8591, 3.891), (0.08343, -0.8591, 3.883), (0.1251, -0.8591, 3.869), (0.1669, -0.8591, 3.847), (0.2086, -0.8591, 3.816), (0.2503, -0.8591, 3.769), (0.2404, -0.951, 2.737), (0.2404, -0.951, 3.665), (0.0, -0.951, 2.685), (0.0, -0.951, 3.894), (0.03501, -0.951, 3.84), (0.06995, -0.951, 3.833), (0.1048, -0.951, 3.821), (0.1393, -0.951, 3.803), (0.1735, -0.951, 3.778), (0.2065, -0.951, 3.741), (0.292, -0.951, 3.676), (0.292, -0.951, 2.685), (0.2503, -0.951, 3.769), (0.0, -0.951, 2.737), (0.0, -0.951, 3.842), (0.04172, -0.951, 3.891), (0.08343, -0.951, 3.883), (0.1251, -0.951, 3.869), (0.1669, -0.951, 3.847), (0.2086, -0.951, 3.816), (0.0, -0.9374, 3.842), (0.0, -0.9374, 2.737), (0.2404, -0.9374, 3.665), (0.2404, -0.9374, 2.737), (0.2065, -0.9374, 3.741), (0.03501, -0.9374, 3.84), (0.06995, -0.9374, 3.833), (0.1048, -0.9374, 3.821), (0.1393, -0.9374, 3.803), (0.1735, -0.9374, 3.778), (-0.292, -0.8591, 2.685), (-0.292, -0.8591, 3.676), (-0.04172, -0.8591, 2.685), (-0.08343, -0.8591, 2.685), (-0.1251, -0.8591, 2.685), (-0.1669, -0.8591, 2.685), (-0.2086, -0.8591, 2.685), (-0.2503, -0.8591, 2.685), (-0.04172, -0.8591, 3.891), (-0.08343, -0.8591, 3.883), (-0.1251, -0.8591, 3.869), (-0.1669, -0.8591, 3.847), (-0.2086, -0.8591, 3.816), (-0.2503, -0.8591, 3.769), (-0.2404, -0.951, 2.737), (-0.2404, -0.951, 3.665), (-0.03501, -0.951, 3.84), (-0.06995, -0.951, 3.833), (-0.1048, -0.951, 3.821), (-0.1393, -0.951, 3.803), (-0.1735, -0.951, 3.778), (-0.2065, -0.951, 3.741), (-0.292, -0.951, 3.676), (-0.292, -0.951, 2.685), (-0.2503, -0.951, 3.769), (-0.04172, -0.951, 3.891), (-0.08343, -0.951, 3.883), (-0.1251, -0.951, 3.869), (-0.1669, -0.951, 3.847), (-0.2086, -0.951, 3.816), (-0.2404, -0.9374, 3.665), (-0.2404, -0.9374, 2.737), (-0.2065, -0.9374, 3.741), (-0.03501, -0.9374, 3.84), (-0.06995, -0.9374, 3.833), (-0.1048, -0.9374, 3.821), (-0.1393, -0.9374, 3.803), (-0.1735, -0.9374, 3.778)], [], [(4, 2, 3, 10), (0, 9, 15, 1), (9, 8, 14, 15), (8, 7, 13, 14), (7, 6, 12, 13), (6, 5, 11, 12), (5, 4, 10, 11), (1, 15, 28, 26), (10, 3, 19, 31), (11, 10, 31, 32), (12, 11, 32, 33), (13, 12, 33, 34), (14, 13, 34, 35), (0, 1, 26, 27), (15, 14, 35, 28), (21, 20, 41, 42), (9, 0, 27, 18, 2, 4, 5, 6, 7, 8), (17, 16, 27, 26), (25, 17, 26, 28), (16, 29, 18, 27), (30, 20, 31, 19), (20, 21, 32, 31), (21, 22, 33, 32), (22, 23, 34, 33), (23, 24, 35, 34), (24, 25, 28, 35), (41, 36, 37, 39, 38, 40, 45, 44, 43, 42), (17, 25, 40, 38), (25, 24, 45, 40), (22, 21, 42, 43), (29, 16, 39, 37), (23, 22, 43, 44), (20, 30, 36, 41), (16, 17, 38, 39), (24, 23, 44, 45), (48, 54, 3, 2), (46, 47, 59, 53), (53, 59, 58, 52), (52, 58, 57, 51), (51, 57, 56, 50), (50, 56, 55, 49), (49, 55, 54, 48), (47, 68, 70, 59), (54, 71, 19, 3), (55, 72, 71, 54), (56, 73, 72, 55), (57, 74, 73, 56), (58, 75, 74, 57), (46, 69, 68, 47), (59, 70, 75, 58), (63, 80, 79, 62), (53, 52, 51, 50, 49, 48, 2, 18, 69, 46), (61, 68, 69, 60), (67, 70, 68, 61), (60, 69, 18, 29), (30, 19, 71, 62), (62, 71, 72, 63), (63, 72, 73, 64), (64, 73, 74, 65), (65, 74, 75, 66), (66, 75, 70, 67), (79, 80, 81, 82, 83, 78, 76, 77, 37, 36), (61, 76, 78, 67), (67, 78, 83, 66), (64, 81, 80, 63), (29, 37, 77, 60), (65, 82, 81, 64), (62, 79, 36, 30), (60, 77, 76, 61), (66, 83, 82, 65)])
_uv = me_cube_012.uv_layers.new(name='UVMap')
_uv.uv.foreach_set('vector', [0.375, 0.8571, 0.375, 0.875, 0.625, 0.875, 0.625, 0.8571, 0.375, 0.75, 0.375, 0.7679, 0.625, 0.7679, 0.625, 0.75, 0.375, 0.7679, 0.375, 0.7857, 0.625, 0.7857, 0.625, 0.7679, 0.375, 0.7857, 0.375, 0.8036, 0.625, 0.8036, 0.625, 0.7857, 0.375, 0.8036, 0.375, 0.8214, 0.625, 0.8214, 0.625, 0.8036, 0.375, 0.8214, 0.375, 0.8393, 0.625, 0.8393, 0.625, 0.8214, 0.375, 0.8393, 0.375, 0.8571, 0.625, 0.8571, 0.625, 0.8393, 0.625, 0.75, 0.625, 0.7679, 0.625, 0.7679, 0.625, 0.75, 0.625, 0.8571, 0.625, 0.875, 0.625, 0.875, 0.625, 0.8571, 0.625, 0.8393, 0.625, 0.8571, 0.625, 0.8571, 0.625, 0.8393, 0.625, 0.8214, 0.625, 0.8393, 0.625, 0.8393, 0.625, 0.8214, 0.625, 0.8036, 0.625, 0.8214, 0.625, 0.8214, 0.625, 0.8036, 0.625, 0.7857, 0.625, 0.8036, 0.625, 0.8036, 0.625, 0.7857, 0.375, 0.75, 0.625, 0.75, 0.625, 0.75, 0.375, 0.75, 0.625, 0.7679, 0.625, 0.7857, 0.625, 0.7857, 0.625, 0.7679, 0.6164, 0.8451, 0.6159, 0.86, 0.6159, 0.86, 0.6164, 0.8451, 0.375, 0.7679, 0.375, 0.75, 0.375, 0.75, 0.375, 0.875, 0.375, 0.875, 0.375, 0.8571, 0.375, 0.8393, 0.375, 0.8214, 0.375, 0.8036, 0.375, 0.7857, 0.6109, 0.7721, 0.3872, 0.7721, 0.375, 0.75, 0.625, 0.75, 0.6156, 0.7866, 0.6109, 0.7721, 0.625, 0.75, 0.625, 0.7679, 0.3872, 0.7721, 0.3857, 0.875, 0.375, 0.875, 0.375, 0.75, 0.6143, 0.875, 0.6159, 0.86, 0.625, 0.8571, 0.625, 0.875, 0.6159, 0.86, 0.6164, 0.8451, 0.625, 0.8393, 0.625, 0.8571, 0.6164, 0.8451, 0.6166, 0.8302, 0.625, 0.8214, 0.625, 0.8393, 0.6166, 0.8302, 0.6165, 0.8154, 0.625, 0.8036, 0.625, 0.8214, 0.6165, 0.8154, 0.6163, 0.8007, 0.625, 0.7857, 0.625, 0.8036, 0.6163, 0.8007, 0.6156, 0.7866, 0.625, 0.7679, 0.625, 0.7857, 0.6159, 0.86, 0.6143, 0.875, 0.3857, 0.875, 0.3872, 0.7721, 0.6109, 0.7721, 0.6156, 0.7866, 0.6163, 0.8007, 0.6165, 0.8154, 0.6166, 0.8302, 0.6164, 0.8451, 0.6109, 0.7721, 0.6156, 0.7866, 0.6156, 0.7866, 0.6109, 0.7721, 0.6156, 0.7866, 0.6163, 0.8007, 0.6163, 0.8007, 0.6156, 0.7866, 0.6166, 0.8302, 0.6164, 0.8451, 0.6164, 0.8451, 0.6166, 0.8302, 0.3857, 0.875, 0.3872, 0.7721, 0.3872, 0.7721, 0.3857, 0.875, 0.6165, 0.8154, 0.6166, 0.8302, 0.6166, 0.8302, 0.6165, 0.8154, 0.6159, 0.86, 0.6143, 0.875, 0.6143, 0.875, 0.6159, 0.86, 0.3872, 0.7721, 0.6109, 0.7721, 0.6109, 0.7721, 0.3872, 0.7721, 0.6163, 0.8007, 0.6165, 0.8154, 0.6165, 0.8154, 0.6163, 0.8007, 0.375, 0.8571, 0.625, 0.8571, 0.625, 0.875, 0.375, 0.875, 0.375, 0.75, 0.625, 0.75, 0.625, 0.7679, 0.375, 0.7679, 0.375, 0.7679, 0.625, 0.7679, 0.625, 0.7857, 0.375, 0.7857, 0.375, 0.7857, 0.625, 0.7857, 0.625, 0.8036, 0.375, 0.8036, 0.375, 0.8036, 0.625, 0.8036, 0.625, 0.8214, 0.375, 0.8214, 0.375, 0.8214, 0.625, 0.8214, 0.625, 0.8393, 0.375, 0.8393, 0.375, 0.8393, 0.625, 0.8393, 0.625, 0.8571, 0.375, 0.8571, 0.625, 0.75, 0.625, 0.75, 0.625, 0.7679, 0.625, 0.7679, 0.625, 0.8571, 0.625, 0.8571, 0.625, 0.875, 0.625, 0.875, 0.625, 0.8393, 0.625, 0.8393, 0.625, 0.8571, 0.625, 0.8571, 0.625, 0.8214, 0.625, 0.8214, 0.625, 0.8393, 0.625, 0.8393, 0.625, 0.8036, 0.625, 0.8036, 0.625, 0.8214, 0.625, 0.8214, 0.625, 0.7857, 0.625, 0.7857, 0.625, 0.8036, 0.625, 0.8036, 0.375, 0.75, 0.375, 0.75, 0.625, 0.75, 0.625, 0.75, 0.625, 0.7679, 0.625, 0.7679, 0.625, 0.7857, 0.625, 0.7857, 0.6164, 0.8451, 0.6164, 0.8451, 0.6159, 0.86, 0.6159, 0.86, 0.375, 0.7679, 0.375, 0.7857, 0.375, 0.8036, 0.375, 0.8214, 0.375, 0.8393, 0.375, 0.8571, 0.375, 0.875, 0.375, 0.875, 0.375, 0.75, 0.375, 0.75, 0.6109, 0.7721, 0.625, 0.75, 0.375, 0.75, 0.3872, 0.7721, 0.6156, 0.7866, 0.625, 0.7679, 0.625, 0.75, 0.6109, 0.7721, 0.3872, 0.7721, 0.375, 0.75, 0.375, 0.875, 0.3857, 0.875, 0.6143, 0.875, 0.625, 0.875, 0.625, 0.8571, 0.6159, 0.86, 0.6159, 0.86, 0.625, 0.8571, 0.625, 0.8393, 0.6164, 0.8451, 0.6164, 0.8451, 0.625, 0.8393, 0.625, 0.8214, 0.6166, 0.8302, 0.6166, 0.8302, 0.625, 0.8214, 0.625, 0.8036, 0.6165, 0.8154, 0.6165, 0.8154, 0.625, 0.8036, 0.625, 0.7857, 0.6163, 0.8007, 0.6163, 0.8007, 0.625, 0.7857, 0.625, 0.7679, 0.6156, 0.7866, 0.6159, 0.86, 0.6164, 0.8451, 0.6166, 0.8302, 0.6165, 0.8154, 0.6163, 0.8007, 0.6156, 0.7866, 0.6109, 0.7721, 0.3872, 0.7721, 0.3857, 0.875, 0.6143, 0.875, 0.6109, 0.7721, 0.6109, 0.7721, 0.6156, 0.7866, 0.6156, 0.7866, 0.6156, 0.7866, 0.6156, 0.7866, 0.6163, 0.8007, 0.6163, 0.8007, 0.6166, 0.8302, 0.6166, 0.8302, 0.6164, 0.8451, 0.6164, 0.8451, 0.3857, 0.875, 0.3857, 0.875, 0.3872, 0.7721, 0.3872, 0.7721, 0.6165, 0.8154, 0.6165, 0.8154, 0.6166, 0.8302, 0.6166, 0.8302, 0.6159, 0.86, 0.6159, 0.86, 0.6143, 0.875, 0.6143, 0.875, 0.3872, 0.7721, 0.3872, 0.7721, 0.6109, 0.7721, 0.6109, 0.7721, 0.6163, 0.8007, 0.6163, 0.8007, 0.6165, 0.8154, 0.6165, 0.8154])
me_cube_012.materials.append(mat_material_002)
me_cube_012.use_remesh_fix_poles = True
me_cube_012.use_remesh_preserve_attributes = False
me_cube_012.update()
me_circle = bpy.data.meshes.new('Circle')
me_circle.from_pydata([(-6.122e-09, -8.898e-09, 0.1319), (-0.05047, -1.82e-08, 0.1218), (-0.09326, -1.84e-08, 0.09326), (-0.1218, -1.409e-08, 0.05047), (-0.1319, -1.042e-08, -5.494e-09), (-0.1218, -1.02e-08, -0.05047), (-0.09326, -1.05e-08, -0.09326), (-0.05047, -1.476e-09, -0.1218), (6.021e-09, -1.078e-08, -0.1319), (0.05047, -1.476e-09, -0.1218), (0.09326, -1.05e-08, -0.09326), (0.1218, -1.02e-08, -0.05047), (0.1319, -1.042e-08, -8.929e-09), (0.1218, -1.409e-08, 0.05047), (0.09326, -1.84e-08, 0.09326), (0.05047, -1.82e-08, 0.1218), (-0.05927, 0.02962, 0.1431), (-6.297e-09, 0.02962, 0.1549), (-0.1095, 0.02962, 0.1095), (-0.1431, 0.02962, 0.05927), (-0.1549, 0.02962, -4.981e-09), (-0.1431, 0.02962, -0.05927), (-0.1095, 0.02962, -0.1095), (-0.05927, 0.02962, -0.1431), (7.243e-09, 0.02962, -0.1549), (0.05927, 0.02962, -0.1431), (0.1095, 0.02962, -0.1095), (0.1431, 0.02962, -0.05927), (0.1549, 0.02962, 3.636e-09), (0.1431, 0.02962, 0.05927), (0.1095, 0.02962, 0.1095), (0.05927, 0.02962, 0.1431), (-0.05927, -1.907e-08, 0.1431), (-6.297e-09, -9.839e-09, 0.1549), (-0.1095, -1.907e-08, 0.1095), (-0.1431, -1.445e-08, 0.05927), (-0.1549, -1.042e-08, -6.193e-09), (-0.1431, -9.839e-09, -0.05927), (-0.1095, -9.839e-09, -0.1095), (-0.05927, -6.07e-10, -0.1431), (7.243e-09, -9.839e-09, -0.1549), (0.05927, -6.07e-10, -0.1431), (0.1095, -9.839e-09, -0.1095), (0.1431, -9.839e-09, -0.05927), (0.1549, -1.042e-08, 2.424e-09), (0.1431, -1.445e-08, 0.05927), (0.1095, -1.907e-08, 0.1095), (0.05927, -1.907e-08, 0.1431), (-0.05047, 0.01016, 0.1218), (-6.122e-09, 0.01016, 0.1319), (-0.09326, 0.01016, 0.09326), (-0.1218, 0.01016, 0.05047), (-0.1319, 0.01016, -5.403e-09), (-0.1218, 0.01016, -0.05047), (-0.09326, 0.01016, -0.09326), (-0.05047, 0.01016, -0.1218), (6.021e-09, 0.01016, -0.1319), (0.05047, 0.01016, -0.1218), (0.09326, 0.01016, -0.09326), (0.1218, 0.01016, -0.05047), (0.1319, 0.01016, -8.837e-09), (0.1218, 0.01016, 0.05047), (0.09326, 0.01016, 0.09326), (0.05047, 0.01016, 0.1218)], [], [(8, 9, 57, 56), (16, 17, 31, 30, 29, 28, 27, 26, 25, 24, 23, 22, 21, 20, 19, 18), (41, 40, 24, 25), (34, 32, 16, 18), (42, 41, 25, 26), (35, 34, 18, 19), (43, 42, 26, 27), (36, 35, 19, 20), (44, 43, 27, 28), (37, 36, 20, 21), (45, 44, 28, 29), (38, 37, 21, 22), (46, 45, 29, 30), (39, 38, 22, 23), (47, 46, 30, 31), (40, 39, 23, 24), (32, 33, 17, 16), (33, 47, 31, 17), (1, 0, 33, 32), (2, 1, 32, 34), (3, 2, 34, 35), (4, 3, 35, 36), (5, 4, 36, 37), (6, 5, 37, 38), (7, 6, 38, 39), (8, 7, 39, 40), (9, 8, 40, 41), (10, 9, 41, 42), (11, 10, 42, 43), (12, 11, 43, 44), (13, 12, 44, 45), (14, 13, 45, 46), (15, 14, 46, 47), (0, 15, 47, 33), (48, 50, 51, 52, 53, 54, 55, 56, 57, 58, 59, 60, 61, 62, 63, 49), (1, 2, 50, 48), (9, 10, 58, 57), (2, 3, 51, 50), (10, 11, 59, 58), (3, 4, 52, 51), (11, 12, 60, 59), (4, 5, 53, 52), (12, 13, 61, 60), (5, 6, 54, 53), (13, 14, 62, 61), (6, 7, 55, 54), (14, 15, 63, 62), (7, 8, 56, 55), (0, 1, 48, 49), (15, 0, 49, 63)])
me_circle.polygons.foreach_set('material_index', [0, 0, 0, 0, 0, 0, 0, 0, 0, 0, 0, 0, 0, 0, 0, 0, 0, 0, 0, 0, 0, 0, 0, 0, 0, 0, 0, 0, 0, 0, 0, 0, 0, 0, 1, 0, 0, 0, 0, 0, 0, 0, 0, 0, 0, 0, 0, 0, 0, 0])
_uv = me_circle.uv_layers.new(name='UVMap')
_uv.uv.foreach_set('vector', [0.0, 0.0, 0.0, 0.0, 0.0, 0.0, 0.0, 0.0, 0.0, 0.0, 0.0, 0.0, 0.0, 0.0, 0.0, 0.0, 0.0, 0.0, 0.0, 0.0, 0.0, 0.0, 0.0, 0.0, 0.0, 0.0, 0.0, 0.0, 0.0, 0.0, 0.0, 0.0, 0.0, 0.0, 0.0, 0.0, 0.0, 0.0, 0.0, 0.0, 0.0, 0.0, 0.0, 0.0, 0.0, 0.0, 0.0, 0.0, 0.0, 0.0, 0.0, 0.0, 0.0, 0.0, 0.0, 0.0, 0.0, 0.0, 0.0, 0.0, 0.0, 0.0, 0.0, 0.0, 0.0, 0.0, 0.0, 0.0, 0.0, 0.0, 0.0, 0.0, 0.0, 0.0, 0.0, 0.0, 0.0, 0.0, 0.0, 0.0, 0.0, 0.0, 0.0, 0.0, 0.0, 0.0, 0.0, 0.0, 0.0, 0.0, 0.0, 0.0, 0.0, 0.0, 0.0, 0.0, 0.0, 0.0, 0.0, 0.0, 0.0, 0.0, 0.0, 0.0, 0.0, 0.0, 0.0, 0.0, 0.0, 0.0, 0.0, 0.0, 0.0, 0.0, 0.0, 0.0, 0.0, 0.0, 0.0, 0.0, 0.0, 0.0, 0.0, 0.0, 0.0, 0.0, 0.0, 0.0, 0.0, 0.0, 0.0, 0.0, 0.0, 0.0, 0.0, 0.0, 0.0, 0.0, 0.0, 0.0, 0.0, 0.0, 0.0, 0.0, 0.0, 0.0, 0.0, 0.0, 0.0, 0.0, 0.0, 0.0, 0.0, 0.0, 0.0, 0.0, 0.0, 0.0, 0.0, 0.0, 0.0, 0.0, 0.0, 0.0, 0.0, 0.0, 0.0, 0.0, 0.0, 0.0, 0.0, 0.0, 0.0, 0.0, 0.0, 0.0, 0.0, 0.0, 0.0, 0.0, 0.0, 0.0, 0.0, 0.0, 0.0, 0.0, 0.0, 0.0, 0.0, 0.0, 0.0, 0.0, 0.0, 0.0, 0.0, 0.0, 0.0, 0.0, 0.0, 0.0, 0.0, 0.0, 0.0, 0.0, 0.0, 0.0, 0.0, 0.0, 0.0, 0.0, 0.0, 0.0, 0.0, 0.0, 0.0, 0.0, 0.0, 0.0, 0.0, 0.0, 0.0, 0.0, 0.0, 0.0, 0.0, 0.0, 0.0, 0.0, 0.0, 0.0, 0.0, 0.0, 0.0, 0.0, 0.0, 0.0, 0.0, 0.0, 0.0, 0.0, 0.0, 0.0, 0.0, 0.0, 0.0, 0.0, 0.0, 0.0, 0.0, 0.0, 0.0, 0.0, 0.0, 0.0, 0.0, 0.0, 0.0, 0.0, 0.0, 0.0, 0.0, 0.0, 0.0, 0.0, 0.0, 0.0, 0.0, 0.0, 0.0, 0.0, 0.0, 0.0, 0.0, 0.0, 0.0, 0.0, 0.0, 0.0, 0.0, 0.0, 0.0, 0.0, 0.0, 0.0, 0.0, 0.0, 0.0, 0.0, 0.0, 0.0, 0.0, 0.0, 0.0, 0.0, 0.0, 0.0, 0.0, 0.0, 0.0, 0.0, 0.0, 0.0, 0.0, 0.0, 0.0, 0.0, 0.0, 0.0, 0.0, 0.0, 0.0, 0.0, 0.0, 0.0, 0.0, 0.0, 0.0, 0.0, 0.0, 0.0, 0.0, 0.0, 0.0, 0.0, 0.0, 0.0, 0.0, 0.0, 0.0, 0.0, 0.0, 0.0, 0.0, 0.0, 0.0, 0.0, 0.0, 0.0, 0.0, 0.0, 0.0, 0.0, 0.0, 0.0, 0.0, 0.0, 0.0, 0.0, 0.0, 0.0, 0.0, 0.0, 0.0, 0.0, 0.0, 0.0, 0.0, 0.0, 0.0, 0.0, 0.0, 0.0, 0.0, 0.0, 0.0, 0.0, 0.0, 0.0, 0.0, 0.0, 0.0, 0.0, 0.0, 0.0, 0.0, 0.0, 0.0, 0.0, 0.0, 0.0, 0.0, 0.0, 0.0, 0.0, 0.0, 0.0, 0.0, 0.0, 0.0, 0.0, 0.0, 0.0, 0.0, 0.0, 0.0, 0.0, 0.0, 0.0, 0.0, 0.0, 0.0, 0.0, 0.0, 0.0, 0.0, 0.0, 0.0, 0.0, 0.0, 0.0, 0.0, 0.0, 0.0, 0.0, 0.0, 0.0, 0.0, 0.0, 0.0, 0.0, 0.0, 0.0, 0.0, 0.0, 0.0, 0.0, 0.0, 0.0, 0.0, 0.0, 0.0, 0.0, 0.0, 0.0, 0.0, 0.0, 0.0, 0.0, 0.0, 0.0, 0.0, 0.0, 0.0, 0.0, 0.0, 0.0, 0.0, 0.0])
me_circle.materials.append(mat_material_002)
me_circle.materials.append(mat_material_003)
me_circle.use_remesh_fix_poles = True
me_circle.use_remesh_preserve_attributes = False
me_circle.update()
me_cube_013 = bpy.data.meshes.new('Cube.013')
me_cube_013.from_pydata([(0.924, 0.924, -4.077), (0.924, 0.924, 4.077)], [(1, 0)], [])
_uv = me_cube_013.uv_layers.new(name='UVMap')
_uv.uv.foreach_set('vector', [])
me_cube_013.materials.append(mat_material_002)
me_cube_013.use_remesh_fix_poles = True
me_cube_013.use_remesh_preserve_attributes = False
me_cube_013.update()
me_cube_014 = bpy.data.meshes.new('Cube.014')
me_cube_014.from_pydata([(0.292, -3.685, 2.348), (0.292, -3.685, 3.676), (-1.235e-07, -3.685, 2.348), (-1.235e-07, -3.685, 3.894), (0.04172, -3.685, 2.348), (0.08343, -3.685, 2.348), (0.1251, -3.685, 2.348), (0.1669, -3.685, 2.348), (0.2086, -3.685, 2.348), (0.2503, -3.685, 2.348), (0.04172, -3.685, 3.891), (0.08343, -3.685, 3.883), (0.1251, -3.685, 3.869), (0.1669, -3.685, 3.847), (0.2086, -3.685, 3.816), (0.2503, -3.685, 3.769), (0.2404, -3.777, 2.399), (0.2404, -3.777, 3.665), (-1.235e-07, -3.777, 2.348), (-1.235e-07, -3.777, 3.894), (0.03501, -3.777, 3.84), (0.06995, -3.777, 3.833), (0.1048, -3.777, 3.821), (0.1393, -3.777, 3.803), (0.1735, -3.777, 3.778), (0.2065, -3.777, 3.741), (0.292, -3.777, 3.676), (0.292, -3.777, 2.348), (0.2503, -3.777, 3.769), (-1.235e-07, -3.777, 2.399), (-1.235e-07, -3.777, 3.842), (0.04172, -3.777, 3.891), (0.08343, -3.777, 3.883), (0.1251, -3.777, 3.869), (0.1669, -3.777, 3.847), (0.2086, -3.777, 3.816), (-1.235e-07, -3.764, 3.842), (-1.235e-07, -3.764, 2.399), (0.2404, -3.764, 3.665), (0.2404, -3.764, 2.399), (0.2065, -3.764, 3.741), (0.03501, -3.764, 3.84), (0.06995, -3.764, 3.833), (0.1048, -3.764, 3.821), (0.1393, -3.764, 3.803), (0.1735, -3.764, 3.778), (-0.292, -3.685, 2.348), (-0.292, -3.685, 3.676), (-0.04172, -3.685, 2.348), (-0.08343, -3.685, 2.348), (-0.1251, -3.685, 2.348), (-0.1669, -3.685, 2.348), (-0.2086, -3.685, 2.348), (-0.2503, -3.685, 2.348), (-0.04172, -3.685, 3.891), (-0.08343, -3.685, 3.883), (-0.1251, -3.685, 3.869), (-0.1669, -3.685, 3.847), (-0.2086, -3.685, 3.816), (-0.2503, -3.685, 3.769), (-0.2404, -3.777, 2.399), (-0.2404, -3.777, 3.665), (-0.03501, -3.777, 3.84), (-0.06995, -3.777, 3.833), (-0.1048, -3.777, 3.821), (-0.1393, -3.777, 3.803), (-0.1735, -3.777, 3.778), (-0.2065, -3.777, 3.741), (-0.292, -3.777, 3.676), (-0.292, -3.777, 2.348), (-0.2503, -3.777, 3.769), (-0.04172, -3.777, 3.891), (-0.08343, -3.777, 3.883), (-0.1251, -3.777, 3.869), (-0.1669, -3.777, 3.847), (-0.2086, -3.777, 3.816), (-0.2404, -3.764, 3.665), (-0.2404, -3.764, 2.399), (-0.2065, -3.764, 3.741), (-0.03501, -3.764, 3.84), (-0.06995, -3.764, 3.833), (-0.1048, -3.764, 3.821), (-0.1393, -3.764, 3.803), (-0.1735, -3.764, 3.778)], [], [(4, 2, 3, 10), (0, 9, 15, 1), (9, 8, 14, 15), (8, 7, 13, 14), (7, 6, 12, 13), (6, 5, 11, 12), (5, 4, 10, 11), (1, 15, 28, 26), (10, 3, 19, 31), (11, 10, 31, 32), (12, 11, 32, 33), (13, 12, 33, 34), (14, 13, 34, 35), (0, 1, 26, 27), (15, 14, 35, 28), (21, 20, 41, 42), (9, 0, 27, 18, 2, 4, 5, 6, 7, 8), (17, 16, 27, 26), (25, 17, 26, 28), (16, 29, 18, 27), (30, 20, 31, 19), (20, 21, 32, 31), (21, 22, 33, 32), (22, 23, 34, 33), (23, 24, 35, 34), (24, 25, 28, 35), (41, 36, 37, 39, 38, 40, 45, 44, 43, 42), (17, 25, 40, 38), (25, 24, 45, 40), (22, 21, 42, 43), (29, 16, 39, 37), (23, 22, 43, 44), (20, 30, 36, 41), (16, 17, 38, 39), (24, 23, 44, 45), (48, 54, 3, 2), (46, 47, 59, 53), (53, 59, 58, 52), (52, 58, 57, 51), (51, 57, 56, 50), (50, 56, 55, 49), (49, 55, 54, 48), (47, 68, 70, 59), (54, 71, 19, 3), (55, 72, 71, 54), (56, 73, 72, 55), (57, 74, 73, 56), (58, 75, 74, 57), (46, 69, 68, 47), (59, 70, 75, 58), (63, 80, 79, 62), (53, 52, 51, 50, 49, 48, 2, 18, 69, 46), (61, 68, 69, 60), (67, 70, 68, 61), (60, 69, 18, 29), (30, 19, 71, 62), (62, 71, 72, 63), (63, 72, 73, 64), (64, 73, 74, 65), (65, 74, 75, 66), (66, 75, 70, 67), (79, 80, 81, 82, 83, 78, 76, 77, 37, 36), (61, 76, 78, 67), (67, 78, 83, 66), (64, 81, 80, 63), (29, 37, 77, 60), (65, 82, 81, 64), (62, 79, 36, 30), (60, 77, 76, 61), (66, 83, 82, 65)])
_uv = me_cube_014.uv_layers.new(name='UVMap')
_uv.uv.foreach_set('vector', [0.375, 0.8571, 0.375, 0.875, 0.625, 0.875, 0.625, 0.8571, 0.375, 0.75, 0.375, 0.7679, 0.625, 0.7679, 0.625, 0.75, 0.375, 0.7679, 0.375, 0.7857, 0.625, 0.7857, 0.625, 0.7679, 0.375, 0.7857, 0.375, 0.8036, 0.625, 0.8036, 0.625, 0.7857, 0.375, 0.8036, 0.375, 0.8214, 0.625, 0.8214, 0.625, 0.8036, 0.375, 0.8214, 0.375, 0.8393, 0.625, 0.8393, 0.625, 0.8214, 0.375, 0.8393, 0.375, 0.8571, 0.625, 0.8571, 0.625, 0.8393, 0.625, 0.75, 0.625, 0.7679, 0.625, 0.7679, 0.625, 0.75, 0.625, 0.8571, 0.625, 0.875, 0.625, 0.875, 0.625, 0.8571, 0.625, 0.8393, 0.625, 0.8571, 0.625, 0.8571, 0.625, 0.8393, 0.625, 0.8214, 0.625, 0.8393, 0.625, 0.8393, 0.625, 0.8214, 0.625, 0.8036, 0.625, 0.8214, 0.625, 0.8214, 0.625, 0.8036, 0.625, 0.7857, 0.625, 0.8036, 0.625, 0.8036, 0.625, 0.7857, 0.375, 0.75, 0.625, 0.75, 0.625, 0.75, 0.375, 0.75, 0.625, 0.7679, 0.625, 0.7857, 0.625, 0.7857, 0.625, 0.7679, 0.6164, 0.8451, 0.6159, 0.86, 0.6159, 0.86, 0.6164, 0.8451, 0.375, 0.7679, 0.375, 0.75, 0.375, 0.75, 0.375, 0.875, 0.375, 0.875, 0.375, 0.8571, 0.375, 0.8393, 0.375, 0.8214, 0.375, 0.8036, 0.375, 0.7857, 0.6109, 0.7721, 0.3872, 0.7721, 0.375, 0.75, 0.625, 0.75, 0.6156, 0.7866, 0.6109, 0.7721, 0.625, 0.75, 0.625, 0.7679, 0.3872, 0.7721, 0.3857, 0.875, 0.375, 0.875, 0.375, 0.75, 0.6143, 0.875, 0.6159, 0.86, 0.625, 0.8571, 0.625, 0.875, 0.6159, 0.86, 0.6164, 0.8451, 0.625, 0.8393, 0.625, 0.8571, 0.6164, 0.8451, 0.6166, 0.8302, 0.625, 0.8214, 0.625, 0.8393, 0.6166, 0.8302, 0.6165, 0.8154, 0.625, 0.8036, 0.625, 0.8214, 0.6165, 0.8154, 0.6163, 0.8007, 0.625, 0.7857, 0.625, 0.8036, 0.6163, 0.8007, 0.6156, 0.7866, 0.625, 0.7679, 0.625, 0.7857, 0.6159, 0.86, 0.6143, 0.875, 0.3857, 0.875, 0.3872, 0.7721, 0.6109, 0.7721, 0.6156, 0.7866, 0.6163, 0.8007, 0.6165, 0.8154, 0.6166, 0.8302, 0.6164, 0.8451, 0.6109, 0.7721, 0.6156, 0.7866, 0.6156, 0.7866, 0.6109, 0.7721, 0.6156, 0.7866, 0.6163, 0.8007, 0.6163, 0.8007, 0.6156, 0.7866, 0.6166, 0.8302, 0.6164, 0.8451, 0.6164, 0.8451, 0.6166, 0.8302, 0.3857, 0.875, 0.3872, 0.7721, 0.3872, 0.7721, 0.3857, 0.875, 0.6165, 0.8154, 0.6166, 0.8302, 0.6166, 0.8302, 0.6165, 0.8154, 0.6159, 0.86, 0.6143, 0.875, 0.6143, 0.875, 0.6159, 0.86, 0.3872, 0.7721, 0.6109, 0.7721, 0.6109, 0.7721, 0.3872, 0.7721, 0.6163, 0.8007, 0.6165, 0.8154, 0.6165, 0.8154, 0.6163, 0.8007, 0.375, 0.8571, 0.625, 0.8571, 0.625, 0.875, 0.375, 0.875, 0.375, 0.75, 0.625, 0.75, 0.625, 0.7679, 0.375, 0.7679, 0.375, 0.7679, 0.625, 0.7679, 0.625, 0.7857, 0.375, 0.7857, 0.375, 0.7857, 0.625, 0.7857, 0.625, 0.8036, 0.375, 0.8036, 0.375, 0.8036, 0.625, 0.8036, 0.625, 0.8214, 0.375, 0.8214, 0.375, 0.8214, 0.625, 0.8214, 0.625, 0.8393, 0.375, 0.8393, 0.375, 0.8393, 0.625, 0.8393, 0.625, 0.8571, 0.375, 0.8571, 0.625, 0.75, 0.625, 0.75, 0.625, 0.7679, 0.625, 0.7679, 0.625, 0.8571, 0.625, 0.8571, 0.625, 0.875, 0.625, 0.875, 0.625, 0.8393, 0.625, 0.8393, 0.625, 0.8571, 0.625, 0.8571, 0.625, 0.8214, 0.625, 0.8214, 0.625, 0.8393, 0.625, 0.8393, 0.625, 0.8036, 0.625, 0.8036, 0.625, 0.8214, 0.625, 0.8214, 0.625, 0.7857, 0.625, 0.7857, 0.625, 0.8036, 0.625, 0.8036, 0.375, 0.75, 0.375, 0.75, 0.625, 0.75, 0.625, 0.75, 0.625, 0.7679, 0.625, 0.7679, 0.625, 0.7857, 0.625, 0.7857, 0.6164, 0.8451, 0.6164, 0.8451, 0.6159, 0.86, 0.6159, 0.86, 0.375, 0.7679, 0.375, 0.7857, 0.375, 0.8036, 0.375, 0.8214, 0.375, 0.8393, 0.375, 0.8571, 0.375, 0.875, 0.375, 0.875, 0.375, 0.75, 0.375, 0.75, 0.6109, 0.7721, 0.625, 0.75, 0.375, 0.75, 0.3872, 0.7721, 0.6156, 0.7866, 0.625, 0.7679, 0.625, 0.75, 0.6109, 0.7721, 0.3872, 0.7721, 0.375, 0.75, 0.375, 0.875, 0.3857, 0.875, 0.6143, 0.875, 0.625, 0.875, 0.625, 0.8571, 0.6159, 0.86, 0.6159, 0.86, 0.625, 0.8571, 0.625, 0.8393, 0.6164, 0.8451, 0.6164, 0.8451, 0.625, 0.8393, 0.625, 0.8214, 0.6166, 0.8302, 0.6166, 0.8302, 0.625, 0.8214, 0.625, 0.8036, 0.6165, 0.8154, 0.6165, 0.8154, 0.625, 0.8036, 0.625, 0.7857, 0.6163, 0.8007, 0.6163, 0.8007, 0.625, 0.7857, 0.625, 0.7679, 0.6156, 0.7866, 0.6159, 0.86, 0.6164, 0.8451, 0.6166, 0.8302, 0.6165, 0.8154, 0.6163, 0.8007, 0.6156, 0.7866, 0.6109, 0.7721, 0.3872, 0.7721, 0.3857, 0.875, 0.6143, 0.875, 0.6109, 0.7721, 0.6109, 0.7721, 0.6156, 0.7866, 0.6156, 0.7866, 0.6156, 0.7866, 0.6156, 0.7866, 0.6163, 0.8007, 0.6163, 0.8007, 0.6166, 0.8302, 0.6166, 0.8302, 0.6164, 0.8451, 0.6164, 0.8451, 0.3857, 0.875, 0.3857, 0.875, 0.3872, 0.7721, 0.3872, 0.7721, 0.6165, 0.8154, 0.6165, 0.8154, 0.6166, 0.8302, 0.6166, 0.8302, 0.6159, 0.86, 0.6159, 0.86, 0.6143, 0.875, 0.6143, 0.875, 0.3872, 0.7721, 0.3872, 0.7721, 0.6109, 0.7721, 0.6109, 0.7721, 0.6163, 0.8007, 0.6163, 0.8007, 0.6165, 0.8154, 0.6165, 0.8154])
me_cube_014.materials.append(mat_material_002)
me_cube_014.use_remesh_fix_poles = True
me_cube_014.use_remesh_preserve_attributes = False
me_cube_014.update()
me_plane = bpy.data.meshes.new('Plane')
me_plane.from_pydata([(-1.0, -2.054, 0.0), (2.155, -2.054, 0.0), (-1.0, 3.01, 0.0), (2.155, 3.01, 0.0)], [], [(0, 1, 3, 2)])
_uv = me_plane.uv_layers.new(name='UVMap')
_uv.uv.foreach_set('vector', [0.0, 0.0, 1.0, 0.0, 1.0, 1.0, 0.0, 1.0])
me_plane.materials.append(mat_material_005)
me_plane.use_remesh_fix_poles = True
me_plane.use_remesh_preserve_attributes = False
me_plane.update()
me_icosphere = bpy.data.meshes.new('Icosphere')
me_icosphere.from_pydata([(-0.005148, -0.0003165, -0.08002), (0.08963, -0.1112, 0.08373), (-0.02474, -0.1477, 0.07633), (-0.1702, 0.006675, 0.03505), (-0.05646, 0.1738, 0.02783), (0.1427, 0.1071, 0.0329), (0.04812, -0.173, 0.2044), (-0.1055, -0.08332, 0.2294), (-0.1478, 0.1074, 0.2105), (0.05646, 0.1738, 0.2105), (0.1749, -0.001268, 0.2124), (-0.01408, -0.005049, 0.3067), (-0.0342, -0.09715, -0.03685), (0.05159, -0.06529, -0.01984), (0.02511, -0.162, 0.05666), (0.1385, -0.00217, 0.04653), (0.07824, 0.06259, -0.04608), (-0.1056, 0.0009746, -0.05353), (-0.09693, -0.07857, 0.03805), (-0.03318, 0.1021, -0.05458), (-0.1406, 0.1021, 0.01179), (0.0537, 0.1653, 0.01179), (0.1562, -0.06628, 0.1506), (0.1856, 0.06259, 0.1277), (0.02146, -0.1842, 0.1519), (0.08034, -0.1687, 0.1476), (-0.1499, -0.03952, 0.1447), (-0.04739, -0.124, 0.1594), (-0.1201, 0.1653, 0.1192), (-0.1924, 0.0641, 0.1202), (0.1201, 0.1653, 0.1192), (0.0, 0.2043, 0.1192), (0.1182, -0.1076, 0.2188), (-0.02905, -0.1487, 0.2287), (-0.1631, 0.005689, 0.2327), (-0.0537, 0.1653, 0.2266), (0.1406, 0.1021, 0.2266), (0.00962, -0.1103, 0.2638), (0.09544, -0.004287, 0.2787), (-0.08887, -0.06198, 0.284), (-0.08834, 0.0626, 0.2912), (0.03163, 0.1016, 0.2911)], [], [(0, 13, 12), (1, 13, 15), (0, 12, 17), (0, 17, 19), (0, 19, 16), (1, 15, 22), (2, 14, 24), (3, 18, 26), (4, 20, 28), (5, 21, 30), (1, 22, 25), (2, 24, 27), (3, 26, 29), (4, 28, 31), (5, 30, 23), (6, 32, 37), (7, 33, 39), (8, 34, 40), (9, 35, 41), (10, 36, 38), (38, 41, 11), (38, 36, 41), (36, 9, 41), (41, 40, 11), (41, 35, 40), (35, 8, 40), (40, 39, 11), (40, 34, 39), (34, 7, 39), (39, 37, 11), (39, 33, 37), (33, 6, 37), (37, 38, 11), (37, 32, 38), (32, 10, 38), (23, 36, 10), (23, 30, 36), (30, 9, 36), (31, 35, 9), (31, 28, 35), (28, 8, 35), (29, 34, 8), (29, 26, 34), (26, 7, 34), (27, 33, 7), (27, 24, 33), (24, 6, 33), (25, 32, 6), (25, 22, 32), (22, 10, 32), (30, 31, 9), (30, 21, 31), (21, 4, 31), (28, 29, 8), (28, 20, 29), (20, 3, 29), (26, 27, 7), (26, 18, 27), (18, 2, 27), (24, 25, 6), (24, 14, 25), (14, 1, 25), (22, 23, 10), (22, 15, 23), (15, 5, 23), (16, 21, 5), (16, 19, 21), (19, 4, 21), (19, 20, 4), (19, 17, 20), (17, 3, 20), (17, 18, 3), (17, 12, 18), (12, 2, 18), (15, 16, 5), (15, 13, 16), (13, 0, 16), (12, 14, 2), (12, 13, 14), (13, 1, 14)])
_uv = me_icosphere.uv_layers.new(name='UVMap')
_uv.uv.foreach_set('vector', [0.1818, 0.0, 0.2273, 0.07873, 0.1364, 0.07873, 0.2727, 0.1575, 0.3182, 0.07873, 0.3636, 0.1575, 0.9091, 0.0, 0.9545, 0.07873, 0.8636, 0.07873, 0.7273, 0.0, 0.7727, 0.07873, 0.6818, 0.07873, 0.5455, 0.0, 0.5909, 0.07873, 0.5, 0.07873, 0.2727, 0.1575, 0.3636, 0.1575, 0.3182, 0.2362, 0.09091, 0.1575, 0.1818, 0.1575, 0.1364, 0.2362, 0.8182, 0.1575, 0.9091, 0.1575, 0.8636, 0.2362, 0.6364, 0.1575, 0.7273, 0.1575, 0.6818, 0.2362, 0.4545, 0.1575, 0.5455, 0.1575, 0.5, 0.2362, 0.2727, 0.1575, 0.3182, 0.2362, 0.2273, 0.2362, 0.09091, 0.1575, 0.1364, 0.2362, 0.04546, 0.2362, 0.8182, 0.1575, 0.8636, 0.2362, 0.7727, 0.2362, 0.6364, 0.1575, 0.6818, 0.2362, 0.5909, 0.2362, 0.4545, 0.1575, 0.5, 0.2362, 0.4091, 0.2362, 0.1818, 0.3149, 0.2727, 0.3149, 0.2273, 0.3937, 0.0, 0.3149, 0.09091, 0.3149, 0.04546, 0.3937, 0.7273, 0.3149, 0.8182, 0.3149, 0.7727, 0.3937, 0.5455, 0.3149, 0.6364, 0.3149, 0.5909, 0.3937, 0.3636, 0.3149, 0.4545, 0.3149, 0.4091, 0.3937, 0.4091, 0.3937, 0.5, 0.3937, 0.4545, 0.4724, 0.4091, 0.3937, 0.4545, 0.3149, 0.5, 0.3937, 0.4545, 0.3149, 0.5455, 0.3149, 0.5, 0.3937, 0.5909, 0.3937, 0.6818, 0.3937, 0.6364, 0.4724, 0.5909, 0.3937, 0.6364, 0.3149, 0.6818, 0.3937, 0.6364, 0.3149, 0.7273, 0.3149, 0.6818, 0.3937, 0.7727, 0.3937, 0.8636, 0.3937, 0.8182, 0.4724, 0.7727, 0.3937, 0.8182, 0.3149, 0.8636, 0.3937, 0.8182, 0.3149, 0.9091, 0.3149, 0.8636, 0.3937, 0.04546, 0.3937, 0.1364, 0.3937, 0.09091, 0.4724, 0.04546, 0.3937, 0.09091, 0.3149, 0.1364, 0.3937, 0.09091, 0.3149, 0.1818, 0.3149, 0.1364, 0.3937, 0.2273, 0.3937, 0.3182, 0.3937, 0.2727, 0.4724, 0.2273, 0.3937, 0.2727, 0.3149, 0.3182, 0.3937, 0.2727, 0.3149, 0.3636, 0.3149, 0.3182, 0.3937, 0.4091, 0.2362, 0.4545, 0.3149, 0.3636, 0.3149, 0.4091, 0.2362, 0.5, 0.2362, 0.4545, 0.3149, 0.5, 0.2362, 0.5455, 0.3149, 0.4545, 0.3149, 0.5909, 0.2362, 0.6364, 0.3149, 0.5455, 0.3149, 0.5909, 0.2362, 0.6818, 0.2362, 0.6364, 0.3149, 0.6818, 0.2362, 0.7273, 0.3149, 0.6364, 0.3149, 0.7727, 0.2362, 0.8182, 0.3149, 0.7273, 0.3149, 0.7727, 0.2362, 0.8636, 0.2362, 0.8182, 0.3149, 0.8636, 0.2362, 0.9091, 0.3149, 0.8182, 0.3149, 0.04546, 0.2362, 0.09091, 0.3149, 0.0, 0.3149, 0.04546, 0.2362, 0.1364, 0.2362, 0.09091, 0.3149, 0.1364, 0.2362, 0.1818, 0.3149, 0.09091, 0.3149, 0.2273, 0.2362, 0.2727, 0.3149, 0.1818, 0.3149, 0.2273, 0.2362, 0.3182, 0.2362, 0.2727, 0.3149, 0.3182, 0.2362, 0.3636, 0.3149, 0.2727, 0.3149, 0.5, 0.2362, 0.5909, 0.2362, 0.5455, 0.3149, 0.5, 0.2362, 0.5455, 0.1575, 0.5909, 0.2362, 0.5455, 0.1575, 0.6364, 0.1575, 0.5909, 0.2362, 0.6818, 0.2362, 0.7727, 0.2362, 0.7273, 0.3149, 0.6818, 0.2362, 0.7273, 0.1575, 0.7727, 0.2362, 0.7273, 0.1575, 0.8182, 0.1575, 0.7727, 0.2362, 0.8636, 0.2362, 0.9545, 0.2362, 0.9091, 0.3149, 0.8636, 0.2362, 0.9091, 0.1575, 0.9545, 0.2362, 0.9091, 0.1575, 1.0, 0.1575, 0.9545, 0.2362, 0.1364, 0.2362, 0.2273, 0.2362, 0.1818, 0.3149, 0.1364, 0.2362, 0.1818, 0.1575, 0.2273, 0.2362, 0.1818, 0.1575, 0.2727, 0.1575, 0.2273, 0.2362, 0.3182, 0.2362, 0.4091, 0.2362, 0.3636, 0.3149, 0.3182, 0.2362, 0.3636, 0.1575, 0.4091, 0.2362, 0.3636, 0.1575, 0.4545, 0.1575, 0.4091, 0.2362, 0.5, 0.07873, 0.5455, 0.1575, 0.4545, 0.1575, 0.5, 0.07873, 0.5909, 0.07873, 0.5455, 0.1575, 0.5909, 0.07873, 0.6364, 0.1575, 0.5455, 0.1575, 0.6818, 0.07873, 0.7273, 0.1575, 0.6364, 0.1575, 0.6818, 0.07873, 0.7727, 0.07873, 0.7273, 0.1575, 0.7727, 0.07873, 0.8182, 0.1575, 0.7273, 0.1575, 0.8636, 0.07873, 0.9091, 0.1575, 0.8182, 0.1575, 0.8636, 0.07873, 0.9545, 0.07873, 0.9091, 0.1575, 0.9545, 0.07873, 1.0, 0.1575, 0.9091, 0.1575, 0.3636, 0.1575, 0.4091, 0.07873, 0.4545, 0.1575, 0.3636, 0.1575, 0.3182, 0.07873, 0.4091, 0.07873, 0.3182, 0.07873, 0.3636, 0.0, 0.4091, 0.07873, 0.1364, 0.07873, 0.1818, 0.1575, 0.09091, 0.1575, 0.1364, 0.07873, 0.2273, 0.07873, 0.1818, 0.1575, 0.2273, 0.07873, 0.2727, 0.1575, 0.1818, 0.1575])
me_icosphere.materials.append(mat_material_007)
me_icosphere.use_remesh_fix_poles = True
me_icosphere.use_remesh_preserve_attributes = False
me_icosphere.update()
me_cylinder = bpy.data.meshes.new('Cylinder')
me_cylinder.from_pydata([(4.584e-07, 0.03858, -1.0), (4.584e-07, 0.03858, 0.0), (0.02728, 0.02728, -1.0), (0.02728, 0.02728, 0.0), (0.03858, -1.686e-09, -1.0), (0.03858, -1.686e-09, 0.0), (0.02728, -0.02728, -1.0), (0.02728, -0.02728, 0.0), (4.551e-07, -0.03858, -1.0), (4.551e-07, -0.03858, 0.0), (-0.02728, -0.02728, -1.0), (-0.02728, -0.02728, 0.0), (-0.03858, 4.601e-10, -1.0), (-0.03858, 4.601e-10, 0.0), (-0.02728, 0.02728, -1.0), (-0.02728, 0.02728, 0.0), (0.02923, 0.03123, -0.6371), (-0.02198, 0.0441, -0.3037), (0.005297, 0.0328, -0.3037), (0.05651, 0.01993, -0.6371), (0.0166, 0.005525, -0.3037), (0.06781, -0.007347, -0.6371), (0.005297, -0.02175, -0.3037), (0.05651, -0.03463, -0.6371), (-0.02198, -0.03305, -0.3037), (0.02923, -0.04593, -0.6371), (-0.04926, -0.02175, -0.3037), (0.001952, -0.03463, -0.6371), (-0.06056, 0.005525, -0.3037), (-0.009347, -0.007347, -0.6371), (-0.04926, 0.0328, -0.3037), (0.001952, 0.01993, -0.6371), (-0.008076, 0.002048, -0.1293), (0.08316, -0.2151, 0.1352), (-0.1108, -0.2151, 0.1233), (-0.2585, 0.09405, 0.05662), (-0.001303, 0.2951, 0.04495), (0.2722, 0.09448, 0.05314), (-0.01115, -0.2899, 0.3302), (-0.2033, -0.07625, 0.3706), (-0.1745, 0.238, 0.3401), (0.1724, 0.2395, 0.3401), (0.2685, -0.08807, 0.3432), (-0.02414, -0.0008367, 0.4954), (-0.1004, -0.1326, -0.05952), (0.04722, -0.1258, -0.03205), (-0.04112, -0.2615, 0.09153), (0.212, -0.07152, 0.07516), (0.1512, 0.05777, -0.07443), (-0.1619, 0.05347, -0.08646), (-0.1878, -0.07315, 0.06147), (-0.0007657, 0.1735, -0.08817), (-0.166, 0.2263, 0.01904), (0.164, 0.2278, 0.01904), (0.2077, -0.1789, 0.2433), (0.3164, 0.004894, 0.2063), (-0.05767, -0.2939, 0.2454), (0.04053, -0.2991, 0.2384), (-0.2501, 0.01301, 0.2338), (-0.134, -0.1675, 0.2575), (-0.1033, 0.3134, 0.1925), (-0.2645, 0.1934, 0.1942), (0.2661, 0.1951, 0.1925), (0.1006, 0.3143, 0.1925), (0.1289, -0.2237, 0.3534), (-0.1179, -0.2145, 0.3694), (-0.2481, 0.08905, 0.3759), (-0.001242, 0.2807, 0.366), (0.2666, 0.08791, 0.366), (-0.03949, -0.1744, 0.4261), (0.1447, -0.05359, 0.4502), (-0.1672, -0.05159, 0.4587), (-0.1051, 0.1398, 0.4704), (0.09867, 0.1407, 0.4702)], [], [(17, 1, 3, 18), (18, 3, 5, 20), (20, 5, 7, 22), (22, 7, 9, 24), (24, 9, 11, 26), (26, 11, 13, 28), (3, 1, 15, 13, 11, 9, 7, 5), (28, 13, 15, 30), (30, 15, 1, 17), (0, 2, 4, 6, 8, 10, 12, 14), (14, 31, 16, 0), (31, 30, 17, 16), (12, 29, 31, 14), (29, 28, 30, 31), (10, 27, 29, 12), (27, 26, 28, 29), (8, 25, 27, 10), (25, 24, 26, 27), (6, 23, 25, 8), (23, 22, 24, 25), (4, 21, 23, 6), (21, 20, 22, 23), (2, 19, 21, 4), (19, 18, 20, 21), (0, 16, 19, 2), (16, 17, 18, 19), (32, 45, 44), (33, 45, 47), (32, 44, 49), (32, 49, 51), (32, 51, 48), (33, 47, 54), (34, 46, 56), (35, 50, 58), (36, 52, 60), (37, 53, 62), (33, 54, 57), (34, 56, 59), (35, 58, 61), (36, 60, 63), (37, 62, 55), (38, 64, 69), (39, 65, 71), (40, 66, 72), (41, 67, 73), (42, 68, 70), (70, 73, 43), (70, 68, 73), (68, 41, 73), (73, 72, 43), (73, 67, 72), (67, 40, 72), (72, 71, 43), (72, 66, 71), (66, 39, 71), (71, 69, 43), (71, 65, 69), (65, 38, 69), (69, 70, 43), (69, 64, 70), (64, 42, 70), (55, 68, 42), (55, 62, 68), (62, 41, 68), (63, 67, 41), (63, 60, 67), (60, 40, 67), (61, 66, 40), (61, 58, 66), (58, 39, 66), (59, 65, 39), (59, 56, 65), (56, 38, 65), (57, 64, 38), (57, 54, 64), (54, 42, 64), (62, 63, 41), (62, 53, 63), (53, 36, 63), (60, 61, 40), (60, 52, 61), (52, 35, 61), (58, 59, 39), (58, 50, 59), (50, 34, 59), (56, 57, 38), (56, 46, 57), (46, 33, 57), (54, 55, 42), (54, 47, 55), (47, 37, 55), (48, 53, 37), (48, 51, 53), (51, 36, 53), (51, 52, 36), (51, 49, 52), (49, 35, 52), (49, 50, 35), (49, 44, 50), (44, 34, 50), (47, 48, 37), (47, 45, 48), (45, 32, 48), (44, 46, 34), (44, 45, 46), (45, 33, 46)])
me_cylinder.polygons.foreach_set('material_index', [0, 0, 0, 0, 0, 0, 0, 0, 0, 0, 0, 0, 0, 0, 0, 0, 0, 0, 0, 0, 0, 0, 0, 0, 0, 0, 1, 1, 1, 1, 1, 1, 1, 1, 1, 1, 1, 1, 1, 1, 1, 1, 1, 1, 1, 1, 1, 1, 1, 1, 1, 1, 1, 1, 1, 1, 1, 1, 1, 1, 1, 1, 1, 1, 1, 1, 1, 1, 1, 1, 1, 1, 1, 1, 1, 1, 1, 1, 1, 1, 1, 1, 1, 1, 1, 1, 1, 1, 1, 1, 1, 1, 1, 1, 1, 1, 1, 1, 1, 1, 1, 1, 1, 1, 1, 1])
_uv = me_cylinder.uv_layers.new(name='UVMap')
_uv.uv.foreach_set('vector', [1.0, 0.8481, 1.0, 1.0, 0.875, 1.0, 0.875, 0.8481, 0.875, 0.8481, 0.875, 1.0, 0.75, 1.0, 0.75, 0.8481, 0.75, 0.8481, 0.75, 1.0, 0.625, 1.0, 0.625, 0.8481, 0.625, 0.8481, 0.625, 1.0, 0.5, 1.0, 0.5, 0.8481, 0.5, 0.8481, 0.5, 1.0, 0.375, 1.0, 0.375, 0.8481, 0.375, 0.8481, 0.375, 1.0, 0.25, 1.0, 0.25, 0.8481, 0.4197, 0.4197, 0.25, 0.49, 0.08029, 0.4197, 0.01, 0.25, 0.08029, 0.08029, 0.25, 0.01, 0.4197, 0.08029, 0.49, 0.25, 0.25, 0.8481, 0.25, 1.0, 0.125, 1.0, 0.125, 0.8481, 0.125, 0.8481, 0.125, 1.0, 0.0, 1.0, 0.0, 0.8481, 0.75, 0.49, 0.9197, 0.4197, 0.99, 0.25, 0.9197, 0.08029, 0.75, 0.01, 0.5803, 0.08029, 0.51, 0.25, 0.5803, 0.4197, 0.125, 0.5, 0.125, 0.6815, 0.0, 0.6815, 0.0, 0.5, 0.125, 0.6815, 0.125, 0.8481, 0.0, 0.8481, 0.0, 0.6815, 0.25, 0.5, 0.25, 0.6815, 0.125, 0.6815, 0.125, 0.5, 0.25, 0.6815, 0.25, 0.8481, 0.125, 0.8481, 0.125, 0.6815, 0.375, 0.5, 0.375, 0.6815, 0.25, 0.6815, 0.25, 0.5, 0.375, 0.6815, 0.375, 0.8481, 0.25, 0.8481, 0.25, 0.6815, 0.5, 0.5, 0.5, 0.6815, 0.375, 0.6815, 0.375, 0.5, 0.5, 0.6815, 0.5, 0.8481, 0.375, 0.8481, 0.375, 0.6815, 0.625, 0.5, 0.625, 0.6815, 0.5, 0.6815, 0.5, 0.5, 0.625, 0.6815, 0.625, 0.8481, 0.5, 0.8481, 0.5, 0.6815, 0.75, 0.5, 0.75, 0.6815, 0.625, 0.6815, 0.625, 0.5, 0.75, 0.6815, 0.75, 0.8481, 0.625, 0.8481, 0.625, 0.6815, 0.875, 0.5, 0.875, 0.6815, 0.75, 0.6815, 0.75, 0.5, 0.875, 0.6815, 0.875, 0.8481, 0.75, 0.8481, 0.75, 0.6815, 1.0, 0.5, 1.0, 0.6815, 0.875, 0.6815, 0.875, 0.5, 1.0, 0.6815, 1.0, 0.8481, 0.875, 0.8481, 0.875, 0.6815, 0.1818, 0.0, 0.2273, 0.07873, 0.1364, 0.07873, 0.2727, 0.1575, 0.3182, 0.07873, 0.3636, 0.1575, 0.9091, 0.0, 0.9545, 0.07873, 0.8636, 0.07873, 0.7273, 0.0, 0.7727, 0.07873, 0.6818, 0.07873, 0.5455, 0.0, 0.5909, 0.07873, 0.5, 0.07873, 0.2727, 0.1575, 0.3636, 0.1575, 0.3182, 0.2362, 0.09091, 0.1575, 0.1818, 0.1575, 0.1364, 0.2362, 0.8182, 0.1575, 0.9091, 0.1575, 0.8636, 0.2362, 0.6364, 0.1575, 0.7273, 0.1575, 0.6818, 0.2362, 0.4545, 0.1575, 0.5455, 0.1575, 0.5, 0.2362, 0.2727, 0.1575, 0.3182, 0.2362, 0.2273, 0.2362, 0.09091, 0.1575, 0.1364, 0.2362, 0.04546, 0.2362, 0.8182, 0.1575, 0.8636, 0.2362, 0.7727, 0.2362, 0.6364, 0.1575, 0.6818, 0.2362, 0.5909, 0.2362, 0.4545, 0.1575, 0.5, 0.2362, 0.4091, 0.2362, 0.1818, 0.3149, 0.2727, 0.3149, 0.2273, 0.3937, 0.0, 0.3149, 0.09091, 0.3149, 0.04546, 0.3937, 0.7273, 0.3149, 0.8182, 0.3149, 0.7727, 0.3937, 0.5455, 0.3149, 0.6364, 0.3149, 0.5909, 0.3937, 0.3636, 0.3149, 0.4545, 0.3149, 0.4091, 0.3937, 0.4091, 0.3937, 0.5, 0.3937, 0.4545, 0.4724, 0.4091, 0.3937, 0.4545, 0.3149, 0.5, 0.3937, 0.4545, 0.3149, 0.5455, 0.3149, 0.5, 0.3937, 0.5909, 0.3937, 0.6818, 0.3937, 0.6364, 0.4724, 0.5909, 0.3937, 0.6364, 0.3149, 0.6818, 0.3937, 0.6364, 0.3149, 0.7273, 0.3149, 0.6818, 0.3937, 0.7727, 0.3937, 0.8636, 0.3937, 0.8182, 0.4724, 0.7727, 0.3937, 0.8182, 0.3149, 0.8636, 0.3937, 0.8182, 0.3149, 0.9091, 0.3149, 0.8636, 0.3937, 0.04546, 0.3937, 0.1364, 0.3937, 0.09091, 0.4724, 0.04546, 0.3937, 0.09091, 0.3149, 0.1364, 0.3937, 0.09091, 0.3149, 0.1818, 0.3149, 0.1364, 0.3937, 0.2273, 0.3937, 0.3182, 0.3937, 0.2727, 0.4724, 0.2273, 0.3937, 0.2727, 0.3149, 0.3182, 0.3937, 0.2727, 0.3149, 0.3636, 0.3149, 0.3182, 0.3937, 0.4091, 0.2362, 0.4545, 0.3149, 0.3636, 0.3149, 0.4091, 0.2362, 0.5, 0.2362, 0.4545, 0.3149, 0.5, 0.2362, 0.5455, 0.3149, 0.4545, 0.3149, 0.5909, 0.2362, 0.6364, 0.3149, 0.5455, 0.3149, 0.5909, 0.2362, 0.6818, 0.2362, 0.6364, 0.3149, 0.6818, 0.2362, 0.7273, 0.3149, 0.6364, 0.3149, 0.7727, 0.2362, 0.8182, 0.3149, 0.7273, 0.3149, 0.7727, 0.2362, 0.8636, 0.2362, 0.8182, 0.3149, 0.8636, 0.2362, 0.9091, 0.3149, 0.8182, 0.3149, 0.04546, 0.2362, 0.09091, 0.3149, 0.0, 0.3149, 0.04546, 0.2362, 0.1364, 0.2362, 0.09091, 0.3149, 0.1364, 0.2362, 0.1818, 0.3149, 0.09091, 0.3149, 0.2273, 0.2362, 0.2727, 0.3149, 0.1818, 0.3149, 0.2273, 0.2362, 0.3182, 0.2362, 0.2727, 0.3149, 0.3182, 0.2362, 0.3636, 0.3149, 0.2727, 0.3149, 0.5, 0.2362, 0.5909, 0.2362, 0.5455, 0.3149, 0.5, 0.2362, 0.5455, 0.1575, 0.5909, 0.2362, 0.5455, 0.1575, 0.6364, 0.1575, 0.5909, 0.2362, 0.6818, 0.2362, 0.7727, 0.2362, 0.7273, 0.3149, 0.6818, 0.2362, 0.7273, 0.1575, 0.7727, 0.2362, 0.7273, 0.1575, 0.8182, 0.1575, 0.7727, 0.2362, 0.8636, 0.2362, 0.9545, 0.2362, 0.9091, 0.3149, 0.8636, 0.2362, 0.9091, 0.1575, 0.9545, 0.2362, 0.9091, 0.1575, 1.0, 0.1575, 0.9545, 0.2362, 0.1364, 0.2362, 0.2273, 0.2362, 0.1818, 0.3149, 0.1364, 0.2362, 0.1818, 0.1575, 0.2273, 0.2362, 0.1818, 0.1575, 0.2727, 0.1575, 0.2273, 0.2362, 0.3182, 0.2362, 0.4091, 0.2362, 0.3636, 0.3149, 0.3182, 0.2362, 0.3636, 0.1575, 0.4091, 0.2362, 0.3636, 0.1575, 0.4545, 0.1575, 0.4091, 0.2362, 0.5, 0.07873, 0.5455, 0.1575, 0.4545, 0.1575, 0.5, 0.07873, 0.5909, 0.07873, 0.5455, 0.1575, 0.5909, 0.07873, 0.6364, 0.1575, 0.5455, 0.1575, 0.6818, 0.07873, 0.7273, 0.1575, 0.6364, 0.1575, 0.6818, 0.07873, 0.7727, 0.07873, 0.7273, 0.1575, 0.7727, 0.07873, 0.8182, 0.1575, 0.7273, 0.1575, 0.8636, 0.07873, 0.9091, 0.1575, 0.8182, 0.1575, 0.8636, 0.07873, 0.9545, 0.07873, 0.9091, 0.1575, 0.9545, 0.07873, 1.0, 0.1575, 0.9091, 0.1575, 0.3636, 0.1575, 0.4091, 0.07873, 0.4545, 0.1575, 0.3636, 0.1575, 0.3182, 0.07873, 0.4091, 0.07873, 0.3182, 0.07873, 0.3636, 0.0, 0.4091, 0.07873, 0.1364, 0.07873, 0.1818, 0.1575, 0.09091, 0.1575, 0.1364, 0.07873, 0.2273, 0.07873, 0.1818, 0.1575, 0.2273, 0.07873, 0.2727, 0.1575, 0.1818, 0.1575])
me_cylinder.materials.append(mat_material_008)
me_cylinder.materials.append(mat_material_007)
me_cylinder.use_remesh_fix_poles = True
me_cylinder.use_remesh_preserve_attributes = False
me_cylinder.update()
me_cylinder_001 = bpy.data.meshes.new('Cylinder.001')
me_cylinder_001.from_pydata([(4.584e-07, 0.03858, -1.0), (4.584e-07, 0.03858, 0.0), (0.02728, 0.02728, -1.0), (0.02728, 0.02728, 0.0), (0.03858, -1.686e-09, -1.0), (0.03858, -1.686e-09, 0.0), (0.02728, -0.02728, -1.0), (0.02728, -0.02728, 0.0), (4.551e-07, -0.03858, -1.0), (4.551e-07, -0.03858, 0.0), (-0.02728, -0.02728, -1.0), (-0.02728, -0.02728, 0.0), (-0.03858, 4.601e-10, -1.0), (-0.03858, 4.601e-10, 0.0), (-0.02728, 0.02728, -1.0), (-0.02728, 0.02728, 0.0), (0.02923, 0.03123, -0.6371), (-0.02198, 0.0441, -0.3037), (0.005297, 0.0328, -0.3037), (0.05651, 0.01993, -0.6371), (0.0166, 0.005525, -0.3037), (0.06781, -0.007347, -0.6371), (0.005297, -0.02175, -0.3037), (0.05651, -0.03463, -0.6371), (-0.02198, -0.03305, -0.3037), (0.02923, -0.04593, -0.6371), (-0.04926, -0.02175, -0.3037), (0.001952, -0.03463, -0.6371), (-0.06056, 0.005525, -0.3037), (-0.009347, -0.007347, -0.6371), (-0.04926, 0.0328, -0.3037), (0.001952, 0.01993, -0.6371), (-0.008076, 0.002048, -0.1293), (0.08316, -0.2151, 0.1352), (-0.1108, -0.2151, 0.1233), (-0.2585, 0.09405, 0.05662), (-0.001303, 0.2951, 0.04495), (0.2722, 0.09448, 0.05314), (-0.01115, -0.2899, 0.3302), (-0.2033, -0.07625, 0.3706), (-0.1745, 0.238, 0.3401), (0.1724, 0.2395, 0.3401), (0.2685, -0.08807, 0.3432), (-0.02414, -0.0008367, 0.4954), (-0.1004, -0.1326, -0.05952), (0.04722, -0.1258, -0.03205), (-0.04112, -0.2615, 0.09153), (0.212, -0.07152, 0.07516), (0.1512, 0.05777, -0.07443), (-0.1619, 0.05347, -0.08646), (-0.1878, -0.07315, 0.06147), (-0.0007657, 0.1735, -0.08817), (-0.166, 0.2263, 0.01904), (0.164, 0.2278, 0.01904), (0.2077, -0.1789, 0.2433), (0.3164, 0.004894, 0.2063), (-0.05767, -0.2939, 0.2454), (0.04053, -0.2991, 0.2384), (-0.2501, 0.01301, 0.2338), (-0.134, -0.1675, 0.2575), (-0.1033, 0.3134, 0.1925), (-0.2645, 0.1934, 0.1942), (0.2661, 0.1951, 0.1925), (0.1006, 0.3143, 0.1925), (0.1289, -0.2237, 0.3534), (-0.1179, -0.2145, 0.3694), (-0.2481, 0.08905, 0.3759), (-0.001242, 0.2807, 0.366), (0.2666, 0.08791, 0.366), (-0.03949, -0.1744, 0.4261), (0.1447, -0.05359, 0.4502), (-0.1672, -0.05159, 0.4587), (-0.1051, 0.1398, 0.4704), (0.09867, 0.1407, 0.4702)], [], [(17, 1, 3, 18), (18, 3, 5, 20), (20, 5, 7, 22), (22, 7, 9, 24), (24, 9, 11, 26), (26, 11, 13, 28), (3, 1, 15, 13, 11, 9, 7, 5), (28, 13, 15, 30), (30, 15, 1, 17), (0, 2, 4, 6, 8, 10, 12, 14), (14, 31, 16, 0), (31, 30, 17, 16), (12, 29, 31, 14), (29, 28, 30, 31), (10, 27, 29, 12), (27, 26, 28, 29), (8, 25, 27, 10), (25, 24, 26, 27), (6, 23, 25, 8), (23, 22, 24, 25), (4, 21, 23, 6), (21, 20, 22, 23), (2, 19, 21, 4), (19, 18, 20, 21), (0, 16, 19, 2), (16, 17, 18, 19), (32, 45, 44), (33, 45, 47), (32, 44, 49), (32, 49, 51), (32, 51, 48), (33, 47, 54), (34, 46, 56), (35, 50, 58), (36, 52, 60), (37, 53, 62), (33, 54, 57), (34, 56, 59), (35, 58, 61), (36, 60, 63), (37, 62, 55), (38, 64, 69), (39, 65, 71), (40, 66, 72), (41, 67, 73), (42, 68, 70), (70, 73, 43), (70, 68, 73), (68, 41, 73), (73, 72, 43), (73, 67, 72), (67, 40, 72), (72, 71, 43), (72, 66, 71), (66, 39, 71), (71, 69, 43), (71, 65, 69), (65, 38, 69), (69, 70, 43), (69, 64, 70), (64, 42, 70), (55, 68, 42), (55, 62, 68), (62, 41, 68), (63, 67, 41), (63, 60, 67), (60, 40, 67), (61, 66, 40), (61, 58, 66), (58, 39, 66), (59, 65, 39), (59, 56, 65), (56, 38, 65), (57, 64, 38), (57, 54, 64), (54, 42, 64), (62, 63, 41), (62, 53, 63), (53, 36, 63), (60, 61, 40), (60, 52, 61), (52, 35, 61), (58, 59, 39), (58, 50, 59), (50, 34, 59), (56, 57, 38), (56, 46, 57), (46, 33, 57), (54, 55, 42), (54, 47, 55), (47, 37, 55), (48, 53, 37), (48, 51, 53), (51, 36, 53), (51, 52, 36), (51, 49, 52), (49, 35, 52), (49, 50, 35), (49, 44, 50), (44, 34, 50), (47, 48, 37), (47, 45, 48), (45, 32, 48), (44, 46, 34), (44, 45, 46), (45, 33, 46)])
me_cylinder_001.polygons.foreach_set('material_index', [0, 0, 0, 0, 0, 0, 0, 0, 0, 0, 0, 0, 0, 0, 0, 0, 0, 0, 0, 0, 0, 0, 0, 0, 0, 0, 1, 1, 1, 1, 1, 1, 1, 1, 1, 1, 1, 1, 1, 1, 1, 1, 1, 1, 1, 1, 1, 1, 1, 1, 1, 1, 1, 1, 1, 1, 1, 1, 1, 1, 1, 1, 1, 1, 1, 1, 1, 1, 1, 1, 1, 1, 1, 1, 1, 1, 1, 1, 1, 1, 1, 1, 1, 1, 1, 1, 1, 1, 1, 1, 1, 1, 1, 1, 1, 1, 1, 1, 1, 1, 1, 1, 1, 1, 1, 1])
_uv = me_cylinder_001.uv_layers.new(name='UVMap')
_uv.uv.foreach_set('vector', [1.0, 0.8481, 1.0, 1.0, 0.875, 1.0, 0.875, 0.8481, 0.875, 0.8481, 0.875, 1.0, 0.75, 1.0, 0.75, 0.8481, 0.75, 0.8481, 0.75, 1.0, 0.625, 1.0, 0.625, 0.8481, 0.625, 0.8481, 0.625, 1.0, 0.5, 1.0, 0.5, 0.8481, 0.5, 0.8481, 0.5, 1.0, 0.375, 1.0, 0.375, 0.8481, 0.375, 0.8481, 0.375, 1.0, 0.25, 1.0, 0.25, 0.8481, 0.4197, 0.4197, 0.25, 0.49, 0.08029, 0.4197, 0.01, 0.25, 0.08029, 0.08029, 0.25, 0.01, 0.4197, 0.08029, 0.49, 0.25, 0.25, 0.8481, 0.25, 1.0, 0.125, 1.0, 0.125, 0.8481, 0.125, 0.8481, 0.125, 1.0, 0.0, 1.0, 0.0, 0.8481, 0.75, 0.49, 0.9197, 0.4197, 0.99, 0.25, 0.9197, 0.08029, 0.75, 0.01, 0.5803, 0.08029, 0.51, 0.25, 0.5803, 0.4197, 0.125, 0.5, 0.125, 0.6815, 0.0, 0.6815, 0.0, 0.5, 0.125, 0.6815, 0.125, 0.8481, 0.0, 0.8481, 0.0, 0.6815, 0.25, 0.5, 0.25, 0.6815, 0.125, 0.6815, 0.125, 0.5, 0.25, 0.6815, 0.25, 0.8481, 0.125, 0.8481, 0.125, 0.6815, 0.375, 0.5, 0.375, 0.6815, 0.25, 0.6815, 0.25, 0.5, 0.375, 0.6815, 0.375, 0.8481, 0.25, 0.8481, 0.25, 0.6815, 0.5, 0.5, 0.5, 0.6815, 0.375, 0.6815, 0.375, 0.5, 0.5, 0.6815, 0.5, 0.8481, 0.375, 0.8481, 0.375, 0.6815, 0.625, 0.5, 0.625, 0.6815, 0.5, 0.6815, 0.5, 0.5, 0.625, 0.6815, 0.625, 0.8481, 0.5, 0.8481, 0.5, 0.6815, 0.75, 0.5, 0.75, 0.6815, 0.625, 0.6815, 0.625, 0.5, 0.75, 0.6815, 0.75, 0.8481, 0.625, 0.8481, 0.625, 0.6815, 0.875, 0.5, 0.875, 0.6815, 0.75, 0.6815, 0.75, 0.5, 0.875, 0.6815, 0.875, 0.8481, 0.75, 0.8481, 0.75, 0.6815, 1.0, 0.5, 1.0, 0.6815, 0.875, 0.6815, 0.875, 0.5, 1.0, 0.6815, 1.0, 0.8481, 0.875, 0.8481, 0.875, 0.6815, 0.1818, 0.0, 0.2273, 0.07873, 0.1364, 0.07873, 0.2727, 0.1575, 0.3182, 0.07873, 0.3636, 0.1575, 0.9091, 0.0, 0.9545, 0.07873, 0.8636, 0.07873, 0.7273, 0.0, 0.7727, 0.07873, 0.6818, 0.07873, 0.5455, 0.0, 0.5909, 0.07873, 0.5, 0.07873, 0.2727, 0.1575, 0.3636, 0.1575, 0.3182, 0.2362, 0.09091, 0.1575, 0.1818, 0.1575, 0.1364, 0.2362, 0.8182, 0.1575, 0.9091, 0.1575, 0.8636, 0.2362, 0.6364, 0.1575, 0.7273, 0.1575, 0.6818, 0.2362, 0.4545, 0.1575, 0.5455, 0.1575, 0.5, 0.2362, 0.2727, 0.1575, 0.3182, 0.2362, 0.2273, 0.2362, 0.09091, 0.1575, 0.1364, 0.2362, 0.04546, 0.2362, 0.8182, 0.1575, 0.8636, 0.2362, 0.7727, 0.2362, 0.6364, 0.1575, 0.6818, 0.2362, 0.5909, 0.2362, 0.4545, 0.1575, 0.5, 0.2362, 0.4091, 0.2362, 0.1818, 0.3149, 0.2727, 0.3149, 0.2273, 0.3937, 0.0, 0.3149, 0.09091, 0.3149, 0.04546, 0.3937, 0.7273, 0.3149, 0.8182, 0.3149, 0.7727, 0.3937, 0.5455, 0.3149, 0.6364, 0.3149, 0.5909, 0.3937, 0.3636, 0.3149, 0.4545, 0.3149, 0.4091, 0.3937, 0.4091, 0.3937, 0.5, 0.3937, 0.4545, 0.4724, 0.4091, 0.3937, 0.4545, 0.3149, 0.5, 0.3937, 0.4545, 0.3149, 0.5455, 0.3149, 0.5, 0.3937, 0.5909, 0.3937, 0.6818, 0.3937, 0.6364, 0.4724, 0.5909, 0.3937, 0.6364, 0.3149, 0.6818, 0.3937, 0.6364, 0.3149, 0.7273, 0.3149, 0.6818, 0.3937, 0.7727, 0.3937, 0.8636, 0.3937, 0.8182, 0.4724, 0.7727, 0.3937, 0.8182, 0.3149, 0.8636, 0.3937, 0.8182, 0.3149, 0.9091, 0.3149, 0.8636, 0.3937, 0.04546, 0.3937, 0.1364, 0.3937, 0.09091, 0.4724, 0.04546, 0.3937, 0.09091, 0.3149, 0.1364, 0.3937, 0.09091, 0.3149, 0.1818, 0.3149, 0.1364, 0.3937, 0.2273, 0.3937, 0.3182, 0.3937, 0.2727, 0.4724, 0.2273, 0.3937, 0.2727, 0.3149, 0.3182, 0.3937, 0.2727, 0.3149, 0.3636, 0.3149, 0.3182, 0.3937, 0.4091, 0.2362, 0.4545, 0.3149, 0.3636, 0.3149, 0.4091, 0.2362, 0.5, 0.2362, 0.4545, 0.3149, 0.5, 0.2362, 0.5455, 0.3149, 0.4545, 0.3149, 0.5909, 0.2362, 0.6364, 0.3149, 0.5455, 0.3149, 0.5909, 0.2362, 0.6818, 0.2362, 0.6364, 0.3149, 0.6818, 0.2362, 0.7273, 0.3149, 0.6364, 0.3149, 0.7727, 0.2362, 0.8182, 0.3149, 0.7273, 0.3149, 0.7727, 0.2362, 0.8636, 0.2362, 0.8182, 0.3149, 0.8636, 0.2362, 0.9091, 0.3149, 0.8182, 0.3149, 0.04546, 0.2362, 0.09091, 0.3149, 0.0, 0.3149, 0.04546, 0.2362, 0.1364, 0.2362, 0.09091, 0.3149, 0.1364, 0.2362, 0.1818, 0.3149, 0.09091, 0.3149, 0.2273, 0.2362, 0.2727, 0.3149, 0.1818, 0.3149, 0.2273, 0.2362, 0.3182, 0.2362, 0.2727, 0.3149, 0.3182, 0.2362, 0.3636, 0.3149, 0.2727, 0.3149, 0.5, 0.2362, 0.5909, 0.2362, 0.5455, 0.3149, 0.5, 0.2362, 0.5455, 0.1575, 0.5909, 0.2362, 0.5455, 0.1575, 0.6364, 0.1575, 0.5909, 0.2362, 0.6818, 0.2362, 0.7727, 0.2362, 0.7273, 0.3149, 0.6818, 0.2362, 0.7273, 0.1575, 0.7727, 0.2362, 0.7273, 0.1575, 0.8182, 0.1575, 0.7727, 0.2362, 0.8636, 0.2362, 0.9545, 0.2362, 0.9091, 0.3149, 0.8636, 0.2362, 0.9091, 0.1575, 0.9545, 0.2362, 0.9091, 0.1575, 1.0, 0.1575, 0.9545, 0.2362, 0.1364, 0.2362, 0.2273, 0.2362, 0.1818, 0.3149, 0.1364, 0.2362, 0.1818, 0.1575, 0.2273, 0.2362, 0.1818, 0.1575, 0.2727, 0.1575, 0.2273, 0.2362, 0.3182, 0.2362, 0.4091, 0.2362, 0.3636, 0.3149, 0.3182, 0.2362, 0.3636, 0.1575, 0.4091, 0.2362, 0.3636, 0.1575, 0.4545, 0.1575, 0.4091, 0.2362, 0.5, 0.07873, 0.5455, 0.1575, 0.4545, 0.1575, 0.5, 0.07873, 0.5909, 0.07873, 0.5455, 0.1575, 0.5909, 0.07873, 0.6364, 0.1575, 0.5455, 0.1575, 0.6818, 0.07873, 0.7273, 0.1575, 0.6364, 0.1575, 0.6818, 0.07873, 0.7727, 0.07873, 0.7273, 0.1575, 0.7727, 0.07873, 0.8182, 0.1575, 0.7273, 0.1575, 0.8636, 0.07873, 0.9091, 0.1575, 0.8182, 0.1575, 0.8636, 0.07873, 0.9545, 0.07873, 0.9091, 0.1575, 0.9545, 0.07873, 1.0, 0.1575, 0.9091, 0.1575, 0.3636, 0.1575, 0.4091, 0.07873, 0.4545, 0.1575, 0.3636, 0.1575, 0.3182, 0.07873, 0.4091, 0.07873, 0.3182, 0.07873, 0.3636, 0.0, 0.4091, 0.07873, 0.1364, 0.07873, 0.1818, 0.1575, 0.09091, 0.1575, 0.1364, 0.07873, 0.2273, 0.07873, 0.1818, 0.1575, 0.2273, 0.07873, 0.2727, 0.1575, 0.1818, 0.1575])
me_cylinder_001.materials.append(mat_material_008)
me_cylinder_001.materials.append(mat_material_007)
me_cylinder_001.use_remesh_fix_poles = True
me_cylinder_001.use_remesh_preserve_attributes = False
me_cylinder_001.update()

# ---- objects
ob_cube = bpy.data.objects.new('Cube', me_cube)
ob_camera = bpy.data.objects.new('Camera', cam_camera)
ob_empty = bpy.data.objects.new('Empty', None)
ob_cube_001 = bpy.data.objects.new('Cube.001', me_cube_001)
ob_cube_002 = bpy.data.objects.new('Cube.002', me_cube_002)
ob_cube_003 = bpy.data.objects.new('Cube.003', me_cube_003)
ob_cube_004 = bpy.data.objects.new('Cube.004', me_cube_004)
ob_cube_005 = bpy.data.objects.new('Cube.005', me_cube_005)
ob_roof = bpy.data.objects.new('roof', me_cube_006)
ob_roof_001 = bpy.data.objects.new('roof.001', me_cube_006)
ob_roof_002 = bpy.data.objects.new('roof.002', me_cube_007)
ob_cube_006 = bpy.data.objects.new('Cube.006', me_cube_008)
ob_cube_007 = bpy.data.objects.new('Cube.007', me_cube_009)
ob_cube_008 = bpy.data.objects.new('Cube.008', me_cube_010)
ob_cube_009 = bpy.data.objects.new('Cube.009', me_cube_011)
ob_cube_010 = bpy.data.objects.new('Cube.010', me_cube_012)
ob_circle = bpy.data.objects.new('Circle', me_circle)
ob_cube_011 = bpy.data.objects.new('Cube.011', me_cube_013)
ob_cube_012 = bpy.data.objects.new('Cube.012', me_cube_012)
ob_cube_013 = bpy.data.objects.new('Cube.013', me_cube_014)
ob_plane = bpy.data.objects.new('Plane', me_plane)
ob_sun = bpy.data.objects.new('Sun', light_sun)
ob_sun_001 = bpy.data.objects.new('Sun.001', light_sun_001)
ob_icosphere = bpy.data.objects.new('Icosphere', me_icosphere)
ob_icosphere_001 = bpy.data.objects.new('Icosphere.001', me_icosphere)
ob_icosphere_002 = bpy.data.objects.new('Icosphere.002', me_icosphere)
ob_tree = bpy.data.objects.new('tree', me_cylinder)
ob_tree_001 = bpy.data.objects.new('tree.001', me_cylinder_001)

# ---- transforms, parenting, visibility, modifiers, constraints
ob_cube.location = (0.0, 0.0, 0.0)
ob_cube.lock_rotations_4d = False
ob_cube.empty_display_type = 'ARROWS'
ob_cube.lineart.crease_threshold = 0.0
_m = ob_cube.modifiers.new('Mirror', 'MIRROR')
_m.use_clip = True
ob_camera.location = (-2.886, -12.64, 0.3988)
ob_camera.rotation_euler = (1.703, 1.142e-06, -0.2462)
ob_camera.lock_rotations_4d = False
ob_camera.empty_display_type = 'ARROWS'
ob_camera.color = (0.0, 0.0, 0.0, 0.0)
ob_camera.display_type = 'WIRE'
ob_camera.lineart.crease_threshold = 0.0
ob_empty.location = (-0.05868, 0.0, 2.077)
ob_empty.rotation_euler = (1.571, -0.0, 0.0)
ob_empty.empty_display_type = 'IMAGE'
ob_empty.empty_display_size = 5.0
ob_empty.show_empty_image_only_axis_aligned = True
ob_cube_001.location = (0.0, 0.0, 0.0)
ob_cube_001.lock_rotations_4d = False
ob_cube_001.empty_display_type = 'ARROWS'
ob_cube_001.lineart.crease_threshold = 0.0
_m = ob_cube_001.modifiers.new('Mirror', 'MIRROR')
_m.use_clip = True
_m = ob_cube_001.modifiers.new('Skin', 'SKIN')
ob_cube_002.location = (0.0, 0.0, 0.0)
ob_cube_002.lock_rotations_4d = False
ob_cube_002.empty_display_type = 'ARROWS'
ob_cube_002.lineart.crease_threshold = 0.0
_m = ob_cube_002.modifiers.new('Mirror', 'MIRROR')
_m.use_clip = True
_m = ob_cube_002.modifiers.new('Solidify', 'SOLIDIFY')
_m.thickness = 0.08
_m.offset = 1.0
_m.material_offset = 1
_m.material_offset_rim = 1
_m.use_even_offset = True
ob_cube_003.location = (0.0, 0.0, 0.0)
ob_cube_003.lock_rotations_4d = False
ob_cube_003.empty_display_type = 'ARROWS'
ob_cube_003.lineart.crease_threshold = 0.0
_m = ob_cube_003.modifiers.new('Mirror', 'MIRROR')
_m.use_clip = True
_m = ob_cube_003.modifiers.new('Solidify', 'SOLIDIFY')
_m.thickness = 0.08
_m.offset = 1.0
_m.material_offset = 1
_m.material_offset_rim = 1
_m.use_even_offset = True
ob_cube_004.location = (0.0, 0.0, 0.0)
ob_cube_004.lock_rotations_4d = False
ob_cube_004.empty_display_type = 'ARROWS'
ob_cube_004.lineart.crease_threshold = 0.0
_m = ob_cube_004.modifiers.new('Mirror', 'MIRROR')
_m.use_clip = True
ob_cube_005.location = (6.136e-09, -1.11, 1.71)
ob_roof.location = (0.0, 0.0, 0.0)
ob_roof.scale = (0.4118, 0.4118, 0.4118)
_m = ob_roof.modifiers.new('Solidify', 'SOLIDIFY')
_m.thickness = 0.08
_m.material_offset = 1
_m.material_offset_rim = 1
ob_roof_001.location = (0.0, 0.0, -0.6479)
ob_roof_001.scale = (0.4118, 0.4118, 0.4118)
_m = ob_roof_001.modifiers.new('Solidify', 'SOLIDIFY')
_m.thickness = 0.08
_m.material_offset = 1
_m.material_offset_rim = 1
ob_roof_002.location = (0.0, 0.0, 0.0)
ob_cube_006.location = (3.104e-10, -1.11, 3.971)
ob_cube_006.scale = (0.01844, 0.01844, 0.01844)
ob_cube_007.location = (0.0, 0.0, 1.892)
ob_cube_007.lock_rotations_4d = False
ob_cube_007.empty_display_type = 'ARROWS'
ob_cube_007.lineart.crease_threshold = 0.0
_m = ob_cube_007.modifiers.new('Mirror', 'MIRROR')
_m.use_clip = True
_m = ob_cube_007.modifiers.new('Solidify', 'SOLIDIFY')
_m.thickness = 0.03
_m.offset = 1.0
_m.material_offset_rim = 1
_m.use_even_offset = True
ob_cube_008.location = (0.0, 0.0, 1.892)
ob_cube_008.lock_rotations_4d = False
ob_cube_008.empty_display_type = 'ARROWS'
ob_cube_008.lineart.crease_threshold = 0.0
_m = ob_cube_008.modifiers.new('Mirror', 'MIRROR')
_m.use_clip = True
_m = ob_cube_008.modifiers.new('Solidify', 'SOLIDIFY')
_m.thickness = 0.03
_m.offset = 1.0
_m.use_even_offset = True
ob_cube_009.location = (0.0, 0.0, 0.0)
ob_cube_009.scale = (0.4118, 0.4118, 0.4118)
_m = ob_cube_009.modifiers.new('Mirror', 'MIRROR')
_m.use_clip = True
ob_cube_010.location = (6.136e-09, -1.11, 1.71)
ob_cube_010.scale = (0.4118, 0.4118, 0.4118)
_m = ob_cube_010.modifiers.new('Mirror', 'MIRROR')
_m.use_axis = (True, True, False)
ob_circle.location = (0.0, -1.513, 2.144)
ob_circle.scale = (1.101, 1.101, 1.101)
ob_cube_011.location = (0.0, -1.11, 1.71)
ob_cube_011.scale = (0.4118, 0.4118, 0.4118)
_m = ob_cube_011.modifiers.new('Mirror', 'MIRROR')
_m.use_clip = True
_m = ob_cube_011.modifiers.new('Mirror.001', 'MIRROR')
_m.use_axis = (False, True, False)
_m.use_clip = True
_m = ob_cube_011.modifiers.new('Skin', 'SKIN')
ob_cube_012.location = (6.136e-09, -1.11, 1.71)
ob_cube_012.rotation_euler = (0.0, -0.0, 1.571)
ob_cube_012.scale = (0.4118, 0.4118, 0.4118)
_m = ob_cube_012.modifiers.new('Mirror', 'MIRROR')
_m.use_axis = (True, True, False)
ob_cube_013.location = (6.136e-09, -1.11, -0.4994)
ob_cube_013.rotation_euler = (0.0, -0.0, 1.571)
ob_cube_013.scale = (0.4118, 0.4118, 0.4118)
_m = ob_cube_013.modifiers.new('Mirror', 'MIRROR')
_m.use_axis = (True, True, False)
_m = ob_cube_013.modifiers.new('Array', 'ARRAY')
_m.count = 7
_m.relative_offset_displace = (2.2, 0.0, 0.0)
ob_plane.location = (0.0, 0.0, 0.0)
ob_plane.scale = (6.298, 6.298, 6.298)
ob_sun.location = (3.659, -4.456, 0.1889)
ob_sun.rotation_euler = (-1.384, -1.393, 3.645)
ob_sun_001.location = (-4.494, 3.612, 0.1889)
ob_sun_001.rotation_euler = (-1.384, -1.393, 6.993)
ob_icosphere.location = (0.7728, -1.554, 0.0)
ob_icosphere_001.location = (1.276, -1.554, 0.0)
ob_icosphere_001.rotation_euler = (0.0, -0.0, -1.451)
ob_icosphere_001.scale = (1.149, 1.149, 1.149)
ob_icosphere_002.location = (-0.8992, -1.554, 0.0)
ob_icosphere_002.rotation_euler = (0.0, -0.0, -0.3097)
ob_icosphere_002.scale = (1.615, 1.615, 1.615)
ob_tree.location = (3.778, 2.482, 1.043)
ob_tree.rotation_euler = (0.0, -0.0, 0.5317)
ob_tree_001.location = (-1.496, 9.723, 1.043)
ob_tree_001.rotation_euler = (0.0, -0.0, 0.8384)

# ---- collection membership
col_collection.objects.link(ob_cube)
col_collection.objects.link(ob_camera)
col_collection.objects.link(ob_empty)
col_collection.objects.link(ob_cube_001)
col_collection.objects.link(ob_cube_002)
col_collection.objects.link(ob_cube_003)
col_collection.objects.link(ob_cube_004)
col_collection.objects.link(ob_cube_005)
col_collection.objects.link(ob_roof)
col_collection.objects.link(ob_roof_001)
col_collection.objects.link(ob_roof_002)
col_collection.objects.link(ob_cube_006)
col_collection.objects.link(ob_cube_007)
col_collection.objects.link(ob_cube_008)
col_collection.objects.link(ob_cube_009)
col_collection.objects.link(ob_cube_010)
col_collection.objects.link(ob_circle)
col_collection.objects.link(ob_cube_011)
col_collection.objects.link(ob_cube_012)
col_collection.objects.link(ob_cube_013)
col_collection.objects.link(ob_plane)
col_collection.objects.link(ob_sun)
col_collection.objects.link(ob_sun_001)
col_collection.objects.link(ob_icosphere)
col_collection.objects.link(ob_icosphere_001)
col_collection.objects.link(ob_icosphere_002)
col_collection.objects.link(ob_tree)
col_collection.objects.link(ob_tree_001)

# ---- scene / render settings (as saved in the file)
scene.camera = ob_camera
scene.frame_start = 1; scene.frame_end = 250; scene.frame_set(1)
scene.render.engine = 'BLENDER_EEVEE_NEXT'
scene.render.resolution_x = 1080
scene.cycles.sampling_pattern = 'TABULATED_SOBOL'
scene.cycles.use_light_tree = False
scene.view_settings.view_transform = 'Filmic'
bpy.context.view_layer.update()
